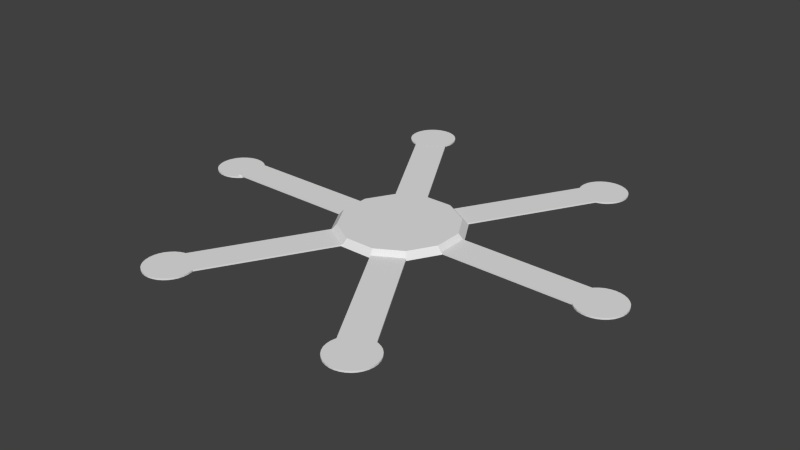 # Source: Lobby.blend  (saved by Blender 2.76.0; exported with 4.5.12 LTS)
import bpy
from mathutils import Matrix  # noqa: F401  (used for matrix-valued properties, if any)

bpy.ops.wm.read_factory_settings(use_empty=True)
scene = bpy.context.scene
scene.name = 'Scene'

# ---- collections
col_collection_1 = bpy.data.collections.new('Collection 1'); scene.collection.children.link(col_collection_1)

# ---- world
world_world = bpy.data.worlds.new('World'); scene.world = world_world
world_world.color = (0.05088, 0.05088, 0.05088)
world_world.use_sun_shadow = False
world_world.sun_shadow_jitter_overblur = 0.0
world_world.cycles.sampling_method = 'MANUAL'
world_world.cycles.sample_map_resolution = 256

# ---- meshes
me_circle_014 = bpy.data.meshes.new('Circle.014')
me_circle_014.from_pydata([(14.82, -2.384e-06, 0.0), (14.79, 0.2926, 0.0), (14.7, 0.574, 0.0), (14.57, 0.8334, 0.0), (14.38, 1.061, 0.0), (14.15, 1.247, 0.0), (13.89, 1.386, 0.0), (13.61, 1.471, 0.0), (13.32, 1.5, 0.0), (13.03, 1.471, 0.0), (12.74, 1.386, 0.0), (12.49, 1.247, 0.0), (12.26, 1.061, 0.0), (12.07, 0.8334, 0.0), (11.93, 0.574, 0.0), (11.85, 0.2926, 0.0), (11.82, -2.384e-06, 0.0), (11.85, -0.2926, 0.0), (11.93, -0.574, 0.0), (12.07, -0.8334, 0.0), (12.26, -1.061, 0.0), (12.49, -1.247, 0.0), (12.74, -1.386, 0.0), (13.03, -1.471, 0.0), (13.32, -1.5, 0.0), (13.61, -1.471, 0.0), (13.89, -1.386, 0.0), (14.15, -1.247, 0.0), (14.38, -1.061, 0.0), (14.57, -0.8334, 0.0), (14.7, -0.574, 0.0), (14.79, -0.2926, 0.0), (13.32, -1.907e-06, 0.0), (14.82, -2.384e-06, 0.1014), (14.79, 0.2926, 0.1014), (14.7, 0.574, 0.1014), (14.57, 0.8334, 0.1014), (14.38, 1.061, 0.1014), (14.15, 1.247, 0.1014), (13.89, 1.386, 0.1014), (13.61, 1.471, 0.1014), (13.32, 1.5, 0.1014), (13.03, 1.471, 0.1014), (12.74, 1.386, 0.1014), (12.49, 1.247, 0.1014), (12.26, 1.061, 0.1014), (12.07, 0.8334, 0.1014), (11.93, 0.574, 0.1014), (11.85, 0.2926, 0.1014), (11.82, -2.384e-06, 0.1014), (11.85, -0.2926, 0.1014), (11.93, -0.574, 0.1014), (12.07, -0.8334, 0.1014), (12.26, -1.061, 0.1014), (12.49, -1.247, 0.1014), (12.74, -1.386, 0.1014), (13.03, -1.471, 0.1014), (13.32, -1.5, 0.1014), (13.61, -1.471, 0.1014), (13.89, -1.386, 0.1014), (14.15, -1.247, 0.1014), (14.38, -1.061, 0.1014), (14.57, -0.8334, 0.1014), (14.7, -0.574, 0.1014), (14.79, -0.2926, 0.1014), (13.32, -1.907e-06, 0.1014)], [], [(20, 19, 32), (7, 6, 32), (21, 20, 32), (8, 7, 32), (22, 21, 32), (9, 8, 32), (23, 22, 32), (10, 9, 32), (24, 23, 32), (11, 10, 32), (25, 24, 32), (12, 11, 32), (26, 25, 32), (13, 12, 32), (27, 26, 32), (14, 13, 32), (1, 0, 32), (28, 27, 32), (15, 14, 32), (2, 1, 32), (29, 28, 32), (16, 15, 32), (3, 2, 32), (30, 29, 32), (17, 16, 32), (4, 3, 32), (31, 30, 32), (18, 17, 32), (5, 4, 32), (0, 31, 32), (19, 18, 32), (6, 5, 32), (53, 65, 52), (40, 65, 39), (54, 65, 53), (41, 65, 40), (55, 65, 54), (42, 65, 41), (56, 65, 55), (43, 65, 42), (57, 65, 56), (44, 65, 43), (58, 65, 57), (45, 65, 44), (59, 65, 58), (46, 65, 45), (60, 65, 59), (47, 65, 46), (34, 65, 33), (61, 65, 60), (48, 65, 47), (35, 65, 34), (62, 65, 61), (49, 65, 48), (36, 65, 35), (63, 65, 62), (50, 65, 49), (37, 65, 36), (64, 65, 63), (51, 65, 50), (38, 65, 37), (33, 65, 64), (52, 65, 51), (39, 65, 38), (23, 56, 55, 22), (10, 43, 42, 9), (24, 57, 56, 23), (11, 44, 43, 10), (25, 58, 57, 24), (12, 45, 44, 11), (26, 59, 58, 25), (13, 46, 45, 12), (27, 60, 59, 26), (14, 47, 46, 13), (1, 34, 33, 0), (28, 61, 60, 27), (15, 48, 47, 14), (2, 35, 34, 1), (29, 62, 61, 28), (16, 49, 48, 15), (3, 36, 35, 2), (30, 63, 62, 29), (17, 50, 49, 16), (4, 37, 36, 3), (31, 64, 63, 30), (18, 51, 50, 17), (5, 38, 37, 4), (0, 33, 64, 31), (19, 52, 51, 18), (6, 39, 38, 5), (20, 53, 52, 19), (7, 40, 39, 6), (21, 54, 53, 20), (8, 41, 40, 7), (22, 55, 54, 21), (9, 42, 41, 8)])
_uv = me_circle_014.uv_layers.new(name='UVMap')
_uv.uv.foreach_set('vector', [0.2335, 0.7245, 0.2399, 0.74, 0.3155, 0.6996, 0.3976, 0.7245, 0.4009, 0.708, 0.3155, 0.6996, 0.2302, 0.708, 0.2335, 0.7245, 0.3155, 0.6996, 0.3911, 0.74, 0.3976, 0.7245, 0.3155, 0.6996, 0.2302, 0.6912, 0.2302, 0.708, 0.3155, 0.6996, 0.3818, 0.754, 0.3911, 0.74, 0.3155, 0.6996, 0.2335, 0.6747, 0.2302, 0.6912, 0.3155, 0.6996, 0.3699, 0.7659, 0.3818, 0.754, 0.3155, 0.6996, 0.2399, 0.6592, 0.2335, 0.6747, 0.3155, 0.6996, 0.3559, 0.7752, 0.3699, 0.7659, 0.3155, 0.6996, 0.2492, 0.6452, 0.2399, 0.6592, 0.3155, 0.6996, 0.3404, 0.7817, 0.3559, 0.7752, 0.3155, 0.6996, 0.2611, 0.6333, 0.2492, 0.6452, 0.3155, 0.6996, 0.3239, 0.7849, 0.3404, 0.7817, 0.3155, 0.6996, 0.2751, 0.624, 0.2611, 0.6333, 0.3155, 0.6996, 0.3071, 0.7849, 0.3239, 0.7849, 0.3155, 0.6996, 0.3699, 0.6333, 0.3559, 0.624, 0.3155, 0.6996, 0.2906, 0.6175, 0.2751, 0.624, 0.3155, 0.6996, 0.2906, 0.7817, 0.3071, 0.7849, 0.3155, 0.6996, 0.3818, 0.6452, 0.3699, 0.6333, 0.3155, 0.6996, 0.3071, 0.6143, 0.2906, 0.6175, 0.3155, 0.6996, 0.2751, 0.7752, 0.2906, 0.7817, 0.3155, 0.6996, 0.3911, 0.6592, 0.3818, 0.6452, 0.3155, 0.6996, 0.3239, 0.6143, 0.3071, 0.6143, 0.3155, 0.6996, 0.2611, 0.7659, 0.2751, 0.7752, 0.3155, 0.6996, 0.3976, 0.6747, 0.3911, 0.6592, 0.3155, 0.6996, 0.3404, 0.6175, 0.3239, 0.6143, 0.3155, 0.6996, 0.2492, 0.754, 0.2611, 0.7659, 0.3155, 0.6996, 0.4009, 0.6912, 0.3976, 0.6747, 0.3155, 0.6996, 0.3559, 0.624, 0.3404, 0.6175, 0.3155, 0.6996, 0.2399, 0.74, 0.2492, 0.754, 0.3155, 0.6996, 0.4009, 0.708, 0.4009, 0.6912, 0.3155, 0.6996, 0.2335, 0.7245, 0.3155, 0.6996, 0.2399, 0.74, 0.3976, 0.7245, 0.3155, 0.6996, 0.4009, 0.708, 0.2302, 0.708, 0.3155, 0.6996, 0.2335, 0.7245, 0.3911, 0.74, 0.3155, 0.6996, 0.3976, 0.7245, 0.2302, 0.6912, 0.3155, 0.6996, 0.2302, 0.708, 0.3818, 0.754, 0.3155, 0.6996, 0.3911, 0.74, 0.2335, 0.6747, 0.3155, 0.6996, 0.2302, 0.6912, 0.3699, 0.7659, 0.3155, 0.6996, 0.3818, 0.754, 0.2399, 0.6592, 0.3155, 0.6996, 0.2335, 0.6747, 0.3559, 0.7752, 0.3155, 0.6996, 0.3699, 0.7659, 0.2492, 0.6452, 0.3155, 0.6996, 0.2399, 0.6592, 0.3404, 0.7817, 0.3155, 0.6996, 0.3559, 0.7752, 0.2611, 0.6333, 0.3155, 0.6996, 0.2492, 0.6452, 0.3239, 0.7849, 0.3155, 0.6996, 0.3404, 0.7817, 0.2751, 0.624, 0.3155, 0.6996, 0.2611, 0.6333, 0.3071, 0.7849, 0.3155, 0.6996, 0.3239, 0.7849, 0.3699, 0.6333, 0.3155, 0.6996, 0.3559, 0.624, 0.2906, 0.6175, 0.3155, 0.6996, 0.2751, 0.624, 0.2906, 0.7817, 0.3155, 0.6996, 0.3071, 0.7849, 0.3818, 0.6452, 0.3155, 0.6996, 0.3699, 0.6333, 0.3071, 0.6143, 0.3155, 0.6996, 0.2906, 0.6175, 0.2751, 0.7752, 0.3155, 0.6996, 0.2906, 0.7817, 0.3911, 0.6592, 0.3155, 0.6996, 0.3818, 0.6452, 0.3239, 0.6143, 0.3155, 0.6996, 0.3071, 0.6143, 0.2611, 0.7659, 0.3155, 0.6996, 0.2751, 0.7752, 0.3976, 0.6747, 0.3155, 0.6996, 0.3911, 0.6592, 0.3404, 0.6175, 0.3155, 0.6996, 0.3239, 0.6143, 0.2492, 0.754, 0.3155, 0.6996, 0.2611, 0.7659, 0.4009, 0.6912, 0.3155, 0.6996, 0.3976, 0.6747, 0.3559, 0.624, 0.3155, 0.6996, 0.3404, 0.6175, 0.2399, 0.74, 0.3155, 0.6996, 0.2492, 0.754, 0.4009, 0.708, 0.3155, 0.6996, 0.4009, 0.6912, 0.2335, 0.6747, 0.2335, 0.6747, 0.2302, 0.6912, 0.2302, 0.6912, 0.3699, 0.7659, 0.3699, 0.7659, 0.3818, 0.754, 0.3818, 0.754, 0.2399, 0.6592, 0.2399, 0.6592, 0.2335, 0.6747, 0.2335, 0.6747, 0.3559, 0.7752, 0.3559, 0.7752, 0.3699, 0.7659, 0.3699, 0.7659, 0.2492, 0.6452, 0.2492, 0.6452, 0.2399, 0.6592, 0.2399, 0.6592, 0.3404, 0.7817, 0.3404, 0.7817, 0.3559, 0.7752, 0.3559, 0.7752, 0.2611, 0.6333, 0.2611, 0.6333, 0.2492, 0.6452, 0.2492, 0.6452, 0.3239, 0.7849, 0.3239, 0.7849, 0.3404, 0.7817, 0.3404, 0.7817, 0.2751, 0.624, 0.2751, 0.624, 0.2611, 0.6333, 0.2611, 0.6333, 0.3071, 0.7849, 0.3071, 0.7849, 0.3239, 0.7849, 0.3239, 0.7849, 0.3699, 0.6333, 0.3699, 0.6333, 0.3559, 0.624, 0.3559, 0.624, 0.2906, 0.6175, 0.2906, 0.6175, 0.2751, 0.624, 0.2751, 0.624, 0.2906, 0.7817, 0.2906, 0.7817, 0.3071, 0.7849, 0.3071, 0.7849, 0.3818, 0.6452, 0.3818, 0.6452, 0.3699, 0.6333, 0.3699, 0.6333, 0.3071, 0.6143, 0.3071, 0.6143, 0.2906, 0.6175, 0.2906, 0.6175, 0.2751, 0.7752, 0.2751, 0.7752, 0.2906, 0.7817, 0.2906, 0.7817, 0.3911, 0.6592, 0.3911, 0.6592, 0.3818, 0.6452, 0.3818, 0.6452, 0.3239, 0.6143, 0.3239, 0.6143, 0.3071, 0.6143, 0.3071, 0.6143, 0.2611, 0.7659, 0.2611, 0.7659, 0.2751, 0.7752, 0.2751, 0.7752, 0.3976, 0.6747, 0.3976, 0.6747, 0.3911, 0.6592, 0.3911, 0.6592, 0.3404, 0.6175, 0.3404, 0.6175, 0.3239, 0.6143, 0.3239, 0.6143, 0.2492, 0.754, 0.2492, 0.754, 0.2611, 0.7659, 0.2611, 0.7659, 0.4009, 0.6912, 0.4009, 0.6912, 0.3976, 0.6747, 0.3976, 0.6747, 0.3559, 0.624, 0.3559, 0.624, 0.3404, 0.6175, 0.3404, 0.6175, 0.2399, 0.74, 0.2399, 0.74, 0.2492, 0.754, 0.2492, 0.754, 0.4009, 0.708, 0.4009, 0.708, 0.4009, 0.6912, 0.4009, 0.6912, 0.2335, 0.7245, 0.2335, 0.7245, 0.2399, 0.74, 0.2399, 0.74, 0.3976, 0.7245, 0.3976, 0.7245, 0.4009, 0.708, 0.4009, 0.708, 0.2302, 0.708, 0.2302, 0.708, 0.2335, 0.7245, 0.2335, 0.7245, 0.3911, 0.74, 0.3911, 0.74, 0.3976, 0.7245, 0.3976, 0.7245, 0.2302, 0.6912, 0.2302, 0.6912, 0.2302, 0.708, 0.2302, 0.708, 0.3818, 0.754, 0.3818, 0.754, 0.3911, 0.74, 0.3911, 0.74])
me_circle_014.use_remesh_preserve_volume = False
me_circle_014.use_remesh_preserve_attributes = False
me_circle_014.use_mirror_vertex_groups = False
me_circle_014.update()
me_circle_013 = bpy.data.meshes.new('Circle.013')
me_circle_013.from_pydata([(7.409, -12.83, 0.0), (7.648, -12.66, 0.0), (7.849, -12.45, 0.0), (8.005, -12.2, 0.0), (8.108, -11.92, 0.0), (8.156, -11.63, 0.0), (8.147, -11.34, 0.0), (8.08, -11.05, 0.0), (7.958, -10.78, 0.0), (7.787, -10.55, 0.0), (7.572, -10.34, 0.0), (7.323, -10.19, 0.0), (7.048, -10.09, 0.0), (6.757, -10.04, 0.0), (6.464, -10.05, 0.0), (6.177, -10.11, 0.0), (5.909, -10.24, 0.0), (5.67, -10.41, 0.0), (5.469, -10.62, 0.0), (5.314, -10.87, 0.0), (5.21, -11.15, 0.0), (5.163, -11.44, 0.0), (5.172, -11.73, 0.0), (5.239, -12.02, 0.0), (5.36, -12.28, 0.0), (5.532, -12.52, 0.0), (5.746, -12.72, 0.0), (5.996, -12.88, 0.0), (6.271, -12.98, 0.0), (6.561, -13.03, 0.0), (6.855, -13.02, 0.0), (7.141, -12.95, 0.0), (6.659, -11.53, 0.0), (7.409, -12.83, 0.1014), (7.648, -12.66, 0.1014), (7.849, -12.45, 0.1014), (8.005, -12.2, 0.1014), (8.108, -11.92, 0.1014), (8.156, -11.63, 0.1014), (8.147, -11.34, 0.1014), (8.08, -11.05, 0.1014), (7.958, -10.78, 0.1014), (7.787, -10.55, 0.1014), (7.572, -10.34, 0.1014), (7.323, -10.19, 0.1014), (7.048, -10.09, 0.1014), (6.757, -10.04, 0.1014), (6.464, -10.05, 0.1014), (6.177, -10.11, 0.1014), (5.909, -10.24, 0.1014), (5.67, -10.41, 0.1014), (5.469, -10.62, 0.1014), (5.314, -10.87, 0.1014), (5.21, -11.15, 0.1014), (5.163, -11.44, 0.1014), (5.172, -11.73, 0.1014), (5.239, -12.02, 0.1014), (5.36, -12.28, 0.1014), (5.532, -12.52, 0.1014), (5.746, -12.72, 0.1014), (5.996, -12.88, 0.1014), (6.271, -12.98, 0.1014), (6.561, -13.03, 0.1014), (6.855, -13.02, 0.1014), (7.141, -12.95, 0.1014), (6.659, -11.53, 0.1014)], [], [(20, 19, 32), (7, 6, 32), (21, 20, 32), (8, 7, 32), (22, 21, 32), (9, 8, 32), (23, 22, 32), (10, 9, 32), (24, 23, 32), (11, 10, 32), (25, 24, 32), (12, 11, 32), (26, 25, 32), (13, 12, 32), (27, 26, 32), (14, 13, 32), (1, 0, 32), (28, 27, 32), (15, 14, 32), (2, 1, 32), (29, 28, 32), (16, 15, 32), (3, 2, 32), (30, 29, 32), (17, 16, 32), (4, 3, 32), (31, 30, 32), (18, 17, 32), (5, 4, 32), (0, 31, 32), (19, 18, 32), (6, 5, 32), (53, 65, 52), (40, 65, 39), (54, 65, 53), (41, 65, 40), (55, 65, 54), (42, 65, 41), (56, 65, 55), (43, 65, 42), (57, 65, 56), (44, 65, 43), (58, 65, 57), (45, 65, 44), (59, 65, 58), (46, 65, 45), (60, 65, 59), (47, 65, 46), (34, 65, 33), (61, 65, 60), (48, 65, 47), (35, 65, 34), (62, 65, 61), (49, 65, 48), (36, 65, 35), (63, 65, 62), (50, 65, 49), (37, 65, 36), (64, 65, 63), (51, 65, 50), (38, 65, 37), (33, 65, 64), (52, 65, 51), (39, 65, 38), (23, 56, 55, 22), (10, 43, 42, 9), (24, 57, 56, 23), (11, 44, 43, 10), (25, 58, 57, 24), (12, 45, 44, 11), (26, 59, 58, 25), (13, 46, 45, 12), (27, 60, 59, 26), (14, 47, 46, 13), (1, 34, 33, 0), (28, 61, 60, 27), (15, 48, 47, 14), (2, 35, 34, 1), (29, 62, 61, 28), (16, 49, 48, 15), (3, 36, 35, 2), (30, 63, 62, 29), (17, 50, 49, 16), (4, 37, 36, 3), (31, 64, 63, 30), (18, 51, 50, 17), (5, 38, 37, 4), (0, 33, 64, 31), (19, 52, 51, 18), (6, 39, 38, 5), (20, 53, 52, 19), (7, 40, 39, 6), (21, 54, 53, 20), (8, 41, 40, 7), (22, 55, 54, 21), (9, 42, 41, 8)])
_uv = me_circle_013.uv_layers.new(name='UVMap')
_uv.uv.foreach_set('vector', [0.624, 0.7738, 0.6175, 0.7894, 0.6996, 0.8143, 0.74, 0.8899, 0.754, 0.8805, 0.6996, 0.8143, 0.6333, 0.7598, 0.624, 0.7738, 0.6996, 0.8143, 0.7245, 0.8963, 0.74, 0.8899, 0.6996, 0.8143, 0.6452, 0.748, 0.6333, 0.7598, 0.6996, 0.8143, 0.708, 0.8996, 0.7245, 0.8963, 0.6996, 0.8143, 0.6592, 0.7386, 0.6452, 0.748, 0.6996, 0.8143, 0.6912, 0.8996, 0.708, 0.8996, 0.6996, 0.8143, 0.6747, 0.7322, 0.6592, 0.7386, 0.6996, 0.8143, 0.6747, 0.8963, 0.6912, 0.8996, 0.6996, 0.8143, 0.6912, 0.7289, 0.6747, 0.7322, 0.6996, 0.8143, 0.6592, 0.8899, 0.6747, 0.8963, 0.6996, 0.8143, 0.708, 0.7289, 0.6912, 0.7289, 0.6996, 0.8143, 0.6452, 0.8805, 0.6592, 0.8899, 0.6996, 0.8143, 0.7245, 0.7322, 0.708, 0.7289, 0.6996, 0.8143, 0.6333, 0.8687, 0.6452, 0.8805, 0.6996, 0.8143, 0.7849, 0.8058, 0.7817, 0.7894, 0.6996, 0.8143, 0.74, 0.7386, 0.7245, 0.7322, 0.6996, 0.8143, 0.624, 0.8547, 0.6333, 0.8687, 0.6996, 0.8143, 0.7849, 0.8227, 0.7849, 0.8058, 0.6996, 0.8143, 0.754, 0.748, 0.74, 0.7386, 0.6996, 0.8143, 0.6175, 0.8391, 0.624, 0.8547, 0.6996, 0.8143, 0.7817, 0.8391, 0.7849, 0.8227, 0.6996, 0.8143, 0.7659, 0.7598, 0.754, 0.748, 0.6996, 0.8143, 0.6143, 0.8227, 0.6175, 0.8391, 0.6996, 0.8143, 0.7752, 0.8547, 0.7817, 0.8391, 0.6996, 0.8143, 0.7752, 0.7738, 0.7659, 0.7598, 0.6996, 0.8143, 0.6143, 0.8058, 0.6143, 0.8227, 0.6996, 0.8143, 0.7659, 0.8687, 0.7752, 0.8547, 0.6996, 0.8143, 0.7817, 0.7894, 0.7752, 0.7738, 0.6996, 0.8143, 0.6175, 0.7894, 0.6143, 0.8058, 0.6996, 0.8143, 0.754, 0.8805, 0.7659, 0.8687, 0.6996, 0.8143, 0.624, 0.7738, 0.6996, 0.8143, 0.6175, 0.7894, 0.74, 0.8899, 0.6996, 0.8143, 0.754, 0.8805, 0.6333, 0.7598, 0.6996, 0.8143, 0.624, 0.7738, 0.7245, 0.8963, 0.6996, 0.8143, 0.74, 0.8899, 0.6452, 0.748, 0.6996, 0.8143, 0.6333, 0.7598, 0.708, 0.8996, 0.6996, 0.8143, 0.7245, 0.8963, 0.6592, 0.7386, 0.6996, 0.8143, 0.6452, 0.748, 0.6912, 0.8996, 0.6996, 0.8143, 0.708, 0.8996, 0.6747, 0.7322, 0.6996, 0.8143, 0.6592, 0.7386, 0.6747, 0.8963, 0.6996, 0.8143, 0.6912, 0.8996, 0.6912, 0.7289, 0.6996, 0.8143, 0.6747, 0.7322, 0.6592, 0.8899, 0.6996, 0.8143, 0.6747, 0.8963, 0.708, 0.7289, 0.6996, 0.8143, 0.6912, 0.7289, 0.6452, 0.8805, 0.6996, 0.8143, 0.6592, 0.8899, 0.7245, 0.7322, 0.6996, 0.8143, 0.708, 0.7289, 0.6333, 0.8687, 0.6996, 0.8143, 0.6452, 0.8805, 0.7849, 0.8058, 0.6996, 0.8143, 0.7817, 0.7894, 0.74, 0.7386, 0.6996, 0.8143, 0.7245, 0.7322, 0.624, 0.8547, 0.6996, 0.8143, 0.6333, 0.8687, 0.7849, 0.8227, 0.6996, 0.8143, 0.7849, 0.8058, 0.754, 0.748, 0.6996, 0.8143, 0.74, 0.7386, 0.6175, 0.8391, 0.6996, 0.8143, 0.624, 0.8547, 0.7817, 0.8391, 0.6996, 0.8143, 0.7849, 0.8227, 0.7659, 0.7598, 0.6996, 0.8143, 0.754, 0.748, 0.6143, 0.8227, 0.6996, 0.8143, 0.6175, 0.8391, 0.7752, 0.8547, 0.6996, 0.8143, 0.7817, 0.8391, 0.7752, 0.7738, 0.6996, 0.8143, 0.7659, 0.7598, 0.6143, 0.8058, 0.6996, 0.8143, 0.6143, 0.8227, 0.7659, 0.8687, 0.6996, 0.8143, 0.7752, 0.8547, 0.7817, 0.7894, 0.6996, 0.8143, 0.7752, 0.7738, 0.6175, 0.7894, 0.6996, 0.8143, 0.6143, 0.8058, 0.754, 0.8805, 0.6996, 0.8143, 0.7659, 0.8687, 0.6592, 0.7386, 0.6592, 0.7386, 0.6452, 0.748, 0.6452, 0.748, 0.6912, 0.8996, 0.6912, 0.8996, 0.708, 0.8996, 0.708, 0.8996, 0.6747, 0.7322, 0.6747, 0.7322, 0.6592, 0.7386, 0.6592, 0.7386, 0.6747, 0.8963, 0.6747, 0.8963, 0.6912, 0.8996, 0.6912, 0.8996, 0.6912, 0.7289, 0.6912, 0.7289, 0.6747, 0.7322, 0.6747, 0.7322, 0.6592, 0.8899, 0.6592, 0.8899, 0.6747, 0.8963, 0.6747, 0.8963, 0.708, 0.7289, 0.708, 0.7289, 0.6912, 0.7289, 0.6912, 0.7289, 0.6452, 0.8805, 0.6452, 0.8805, 0.6592, 0.8899, 0.6592, 0.8899, 0.7245, 0.7322, 0.7245, 0.7322, 0.708, 0.7289, 0.708, 0.7289, 0.6333, 0.8687, 0.6333, 0.8687, 0.6452, 0.8805, 0.6452, 0.8805, 0.7849, 0.8058, 0.7849, 0.8058, 0.7817, 0.7894, 0.7817, 0.7894, 0.74, 0.7386, 0.74, 0.7386, 0.7245, 0.7322, 0.7245, 0.7322, 0.624, 0.8547, 0.624, 0.8547, 0.6333, 0.8687, 0.6333, 0.8687, 0.7849, 0.8227, 0.7849, 0.8227, 0.7849, 0.8058, 0.7849, 0.8058, 0.754, 0.748, 0.754, 0.748, 0.74, 0.7386, 0.74, 0.7386, 0.6175, 0.8391, 0.6175, 0.8391, 0.624, 0.8547, 0.624, 0.8547, 0.7817, 0.8391, 0.7817, 0.8391, 0.7849, 0.8227, 0.7849, 0.8227, 0.7659, 0.7598, 0.7659, 0.7598, 0.754, 0.748, 0.754, 0.748, 0.6143, 0.8227, 0.6143, 0.8227, 0.6175, 0.8391, 0.6175, 0.8391, 0.7752, 0.8547, 0.7752, 0.8547, 0.7817, 0.8391, 0.7817, 0.8391, 0.7752, 0.7738, 0.7752, 0.7738, 0.7659, 0.7598, 0.7659, 0.7598, 0.6143, 0.8058, 0.6143, 0.8058, 0.6143, 0.8227, 0.6143, 0.8227, 0.7659, 0.8687, 0.7659, 0.8687, 0.7752, 0.8547, 0.7752, 0.8547, 0.7817, 0.7894, 0.7817, 0.7894, 0.7752, 0.7738, 0.7752, 0.7738, 0.6175, 0.7894, 0.6175, 0.7894, 0.6143, 0.8058, 0.6143, 0.8058, 0.754, 0.8805, 0.754, 0.8805, 0.7659, 0.8687, 0.7659, 0.8687, 0.624, 0.7738, 0.624, 0.7738, 0.6175, 0.7894, 0.6175, 0.7894, 0.74, 0.8899, 0.74, 0.8899, 0.754, 0.8805, 0.754, 0.8805, 0.6333, 0.7598, 0.6333, 0.7598, 0.624, 0.7738, 0.624, 0.7738, 0.7245, 0.8963, 0.7245, 0.8963, 0.74, 0.8899, 0.74, 0.8899, 0.6452, 0.748, 0.6452, 0.748, 0.6333, 0.7598, 0.6333, 0.7598, 0.708, 0.8996, 0.708, 0.8996, 0.7245, 0.8963, 0.7245, 0.8963])
me_circle_013.use_remesh_preserve_volume = False
me_circle_013.use_remesh_preserve_attributes = False
me_circle_013.use_mirror_vertex_groups = False
me_circle_013.update()
me_circle_012 = bpy.data.meshes.new('Circle.012')
me_circle_012.from_pydata([(-7.409, -12.83, 0.0), (-7.142, -12.95, 0.0), (-6.855, -13.02, 0.0), (-6.561, -13.03, 0.0), (-6.271, -12.98, 0.0), (-5.996, -12.88, 0.0), (-5.746, -12.72, 0.0), (-5.532, -12.52, 0.0), (-5.36, -12.28, 0.0), (-5.239, -12.02, 0.0), (-5.172, -11.73, 0.0), (-5.163, -11.44, 0.0), (-5.21, -11.15, 0.0), (-5.314, -10.87, 0.0), (-5.469, -10.62, 0.0), (-5.67, -10.41, 0.0), (-5.909, -10.24, 0.0), (-6.177, -10.11, 0.0), (-6.464, -10.05, 0.0), (-6.757, -10.04, 0.0), (-7.048, -10.09, 0.0), (-7.323, -10.19, 0.0), (-7.572, -10.34, 0.0), (-7.787, -10.55, 0.0), (-7.958, -10.78, 0.0), (-8.08, -11.05, 0.0), (-8.147, -11.34, 0.0), (-8.156, -11.63, 0.0), (-8.108, -11.92, 0.0), (-8.005, -12.2, 0.0), (-7.849, -12.45, 0.0), (-7.648, -12.66, 0.0), (-6.659, -11.53, 0.0), (-7.409, -12.83, 0.1014), (-7.142, -12.95, 0.1014), (-6.855, -13.02, 0.1014), (-6.561, -13.03, 0.1014), (-6.271, -12.98, 0.1014), (-5.996, -12.88, 0.1014), (-5.746, -12.72, 0.1014), (-5.532, -12.52, 0.1014), (-5.36, -12.28, 0.1014), (-5.239, -12.02, 0.1014), (-5.172, -11.73, 0.1014), (-5.163, -11.44, 0.1014), (-5.21, -11.15, 0.1014), (-5.314, -10.87, 0.1014), (-5.469, -10.62, 0.1014), (-5.67, -10.41, 0.1014), (-5.909, -10.24, 0.1014), (-6.177, -10.11, 0.1014), (-6.464, -10.05, 0.1014), (-6.757, -10.04, 0.1014), (-7.048, -10.09, 0.1014), (-7.323, -10.19, 0.1014), (-7.572, -10.34, 0.1014), (-7.787, -10.55, 0.1014), (-7.958, -10.78, 0.1014), (-8.08, -11.05, 0.1014), (-8.147, -11.34, 0.1014), (-8.156, -11.63, 0.1014), (-8.108, -11.92, 0.1014), (-8.005, -12.2, 0.1014), (-7.849, -12.45, 0.1014), (-7.648, -12.66, 0.1014), (-6.659, -11.53, 0.1014)], [], [(20, 19, 32), (7, 6, 32), (21, 20, 32), (8, 7, 32), (22, 21, 32), (9, 8, 32), (23, 22, 32), (10, 9, 32), (24, 23, 32), (11, 10, 32), (25, 24, 32), (12, 11, 32), (26, 25, 32), (13, 12, 32), (27, 26, 32), (14, 13, 32), (1, 0, 32), (28, 27, 32), (15, 14, 32), (2, 1, 32), (29, 28, 32), (16, 15, 32), (3, 2, 32), (30, 29, 32), (17, 16, 32), (4, 3, 32), (31, 30, 32), (18, 17, 32), (5, 4, 32), (0, 31, 32), (19, 18, 32), (6, 5, 32), (53, 65, 52), (40, 65, 39), (54, 65, 53), (41, 65, 40), (55, 65, 54), (42, 65, 41), (56, 65, 55), (43, 65, 42), (57, 65, 56), (44, 65, 43), (58, 65, 57), (45, 65, 44), (59, 65, 58), (46, 65, 45), (60, 65, 59), (47, 65, 46), (34, 65, 33), (61, 65, 60), (48, 65, 47), (35, 65, 34), (62, 65, 61), (49, 65, 48), (36, 65, 35), (63, 65, 62), (50, 65, 49), (37, 65, 36), (64, 65, 63), (51, 65, 50), (38, 65, 37), (33, 65, 64), (52, 65, 51), (39, 65, 38), (23, 56, 55, 22), (10, 43, 42, 9), (24, 57, 56, 23), (11, 44, 43, 10), (25, 58, 57, 24), (12, 45, 44, 11), (26, 59, 58, 25), (13, 46, 45, 12), (27, 60, 59, 26), (14, 47, 46, 13), (1, 34, 33, 0), (28, 61, 60, 27), (15, 48, 47, 14), (2, 35, 34, 1), (29, 62, 61, 28), (16, 49, 48, 15), (3, 36, 35, 2), (30, 63, 62, 29), (17, 50, 49, 16), (4, 37, 36, 3), (31, 64, 63, 30), (18, 51, 50, 17), (5, 38, 37, 4), (0, 33, 64, 31), (19, 52, 51, 18), (6, 39, 38, 5), (20, 53, 52, 19), (7, 40, 39, 6), (21, 54, 53, 20), (8, 41, 40, 7), (22, 55, 54, 21), (9, 42, 41, 8)])
_uv = me_circle_012.uv_layers.new(name='UVMap')
_uv.uv.foreach_set('vector', [0.5827, 0.8805, 0.5946, 0.8687, 0.5283, 0.8143, 0.5199, 0.7289, 0.5034, 0.7322, 0.5283, 0.8143, 0.5687, 0.8899, 0.5827, 0.8805, 0.5283, 0.8143, 0.5367, 0.7289, 0.5199, 0.7289, 0.5283, 0.8143, 0.5532, 0.8963, 0.5687, 0.8899, 0.5283, 0.8143, 0.5532, 0.7322, 0.5367, 0.7289, 0.5283, 0.8143, 0.5367, 0.8996, 0.5532, 0.8963, 0.5283, 0.8143, 0.5687, 0.7386, 0.5532, 0.7322, 0.5283, 0.8143, 0.5199, 0.8996, 0.5367, 0.8996, 0.5283, 0.8143, 0.5827, 0.748, 0.5687, 0.7386, 0.5283, 0.8143, 0.5034, 0.8963, 0.5199, 0.8996, 0.5283, 0.8143, 0.5946, 0.7598, 0.5827, 0.748, 0.5283, 0.8143, 0.4879, 0.8899, 0.5034, 0.8963, 0.5283, 0.8143, 0.6039, 0.7738, 0.5946, 0.7598, 0.5283, 0.8143, 0.4739, 0.8805, 0.4879, 0.8899, 0.5283, 0.8143, 0.6104, 0.7894, 0.6039, 0.7738, 0.5283, 0.8143, 0.4463, 0.7894, 0.443, 0.8058, 0.5283, 0.8143, 0.462, 0.8687, 0.4739, 0.8805, 0.5283, 0.8143, 0.6137, 0.8058, 0.6104, 0.7894, 0.5283, 0.8143, 0.4527, 0.7738, 0.4463, 0.7894, 0.5283, 0.8143, 0.4527, 0.8547, 0.462, 0.8687, 0.5283, 0.8143, 0.6137, 0.8227, 0.6137, 0.8058, 0.5283, 0.8143, 0.462, 0.7598, 0.4527, 0.7738, 0.5283, 0.8143, 0.4463, 0.8391, 0.4527, 0.8547, 0.5283, 0.8143, 0.6104, 0.8391, 0.6137, 0.8227, 0.5283, 0.8143, 0.4739, 0.748, 0.462, 0.7598, 0.5283, 0.8143, 0.443, 0.8227, 0.4463, 0.8391, 0.5283, 0.8143, 0.6039, 0.8547, 0.6104, 0.8391, 0.5283, 0.8143, 0.4879, 0.7386, 0.4739, 0.748, 0.5283, 0.8143, 0.443, 0.8058, 0.443, 0.8227, 0.5283, 0.8143, 0.5946, 0.8687, 0.6039, 0.8547, 0.5283, 0.8143, 0.5034, 0.7322, 0.4879, 0.7386, 0.5283, 0.8143, 0.5827, 0.8805, 0.5283, 0.8143, 0.5946, 0.8687, 0.5199, 0.7289, 0.5283, 0.8143, 0.5034, 0.7322, 0.5687, 0.8899, 0.5283, 0.8143, 0.5827, 0.8805, 0.5367, 0.7289, 0.5283, 0.8143, 0.5199, 0.7289, 0.5532, 0.8963, 0.5283, 0.8143, 0.5687, 0.8899, 0.5532, 0.7322, 0.5283, 0.8143, 0.5367, 0.7289, 0.5367, 0.8996, 0.5283, 0.8143, 0.5532, 0.8963, 0.5687, 0.7386, 0.5283, 0.8143, 0.5532, 0.7322, 0.5199, 0.8996, 0.5283, 0.8143, 0.5367, 0.8996, 0.5827, 0.748, 0.5283, 0.8143, 0.5687, 0.7386, 0.5034, 0.8963, 0.5283, 0.8143, 0.5199, 0.8996, 0.5946, 0.7598, 0.5283, 0.8143, 0.5827, 0.748, 0.4879, 0.8899, 0.5283, 0.8143, 0.5034, 0.8963, 0.6039, 0.7738, 0.5283, 0.8143, 0.5946, 0.7598, 0.4739, 0.8805, 0.5283, 0.8143, 0.4879, 0.8899, 0.6104, 0.7894, 0.5283, 0.8143, 0.6039, 0.7738, 0.4463, 0.7894, 0.5283, 0.8143, 0.443, 0.8058, 0.462, 0.8687, 0.5283, 0.8143, 0.4739, 0.8805, 0.6137, 0.8058, 0.5283, 0.8143, 0.6104, 0.7894, 0.4527, 0.7738, 0.5283, 0.8143, 0.4463, 0.7894, 0.4527, 0.8547, 0.5283, 0.8143, 0.462, 0.8687, 0.6137, 0.8227, 0.5283, 0.8143, 0.6137, 0.8058, 0.462, 0.7598, 0.5283, 0.8143, 0.4527, 0.7738, 0.4463, 0.8391, 0.5283, 0.8143, 0.4527, 0.8547, 0.6104, 0.8391, 0.5283, 0.8143, 0.6137, 0.8227, 0.4739, 0.748, 0.5283, 0.8143, 0.462, 0.7598, 0.443, 0.8227, 0.5283, 0.8143, 0.4463, 0.8391, 0.6039, 0.8547, 0.5283, 0.8143, 0.6104, 0.8391, 0.4879, 0.7386, 0.5283, 0.8143, 0.4739, 0.748, 0.443, 0.8058, 0.5283, 0.8143, 0.443, 0.8227, 0.5946, 0.8687, 0.5283, 0.8143, 0.6039, 0.8547, 0.5034, 0.7322, 0.5283, 0.8143, 0.4879, 0.7386, 0.5367, 0.8996, 0.5367, 0.8996, 0.5532, 0.8963, 0.5532, 0.8963, 0.5687, 0.7386, 0.5687, 0.7386, 0.5532, 0.7322, 0.5532, 0.7322, 0.5199, 0.8996, 0.5199, 0.8996, 0.5367, 0.8996, 0.5367, 0.8996, 0.5827, 0.748, 0.5827, 0.748, 0.5687, 0.7386, 0.5687, 0.7386, 0.5034, 0.8963, 0.5034, 0.8963, 0.5199, 0.8996, 0.5199, 0.8996, 0.5946, 0.7598, 0.5946, 0.7598, 0.5827, 0.748, 0.5827, 0.748, 0.4879, 0.8899, 0.4879, 0.8899, 0.5034, 0.8963, 0.5034, 0.8963, 0.6039, 0.7738, 0.6039, 0.7738, 0.5946, 0.7598, 0.5946, 0.7598, 0.4739, 0.8805, 0.4739, 0.8805, 0.4879, 0.8899, 0.4879, 0.8899, 0.6104, 0.7894, 0.6104, 0.7894, 0.6039, 0.7738, 0.6039, 0.7738, 0.4463, 0.7894, 0.4463, 0.7894, 0.443, 0.8058, 0.443, 0.8058, 0.462, 0.8687, 0.462, 0.8687, 0.4739, 0.8805, 0.4739, 0.8805, 0.6137, 0.8058, 0.6137, 0.8058, 0.6104, 0.7894, 0.6104, 0.7894, 0.4527, 0.7738, 0.4527, 0.7738, 0.4463, 0.7894, 0.4463, 0.7894, 0.4527, 0.8547, 0.4527, 0.8547, 0.462, 0.8687, 0.462, 0.8687, 0.6137, 0.8227, 0.6137, 0.8227, 0.6137, 0.8058, 0.6137, 0.8058, 0.462, 0.7598, 0.462, 0.7598, 0.4527, 0.7738, 0.4527, 0.7738, 0.4463, 0.8391, 0.4463, 0.8391, 0.4527, 0.8547, 0.4527, 0.8547, 0.6104, 0.8391, 0.6104, 0.8391, 0.6137, 0.8227, 0.6137, 0.8227, 0.4739, 0.748, 0.4739, 0.748, 0.462, 0.7598, 0.462, 0.7598, 0.443, 0.8227, 0.443, 0.8227, 0.4463, 0.8391, 0.4463, 0.8391, 0.6039, 0.8547, 0.6039, 0.8547, 0.6104, 0.8391, 0.6104, 0.8391, 0.4879, 0.7386, 0.4879, 0.7386, 0.4739, 0.748, 0.4739, 0.748, 0.443, 0.8058, 0.443, 0.8058, 0.443, 0.8227, 0.443, 0.8227, 0.5946, 0.8687, 0.5946, 0.8687, 0.6039, 0.8547, 0.6039, 0.8547, 0.5034, 0.7322, 0.5034, 0.7322, 0.4879, 0.7386, 0.4879, 0.7386, 0.5827, 0.8805, 0.5827, 0.8805, 0.5946, 0.8687, 0.5946, 0.8687, 0.5199, 0.7289, 0.5199, 0.7289, 0.5034, 0.7322, 0.5034, 0.7322, 0.5687, 0.8899, 0.5687, 0.8899, 0.5827, 0.8805, 0.5827, 0.8805, 0.5367, 0.7289, 0.5367, 0.7289, 0.5199, 0.7289, 0.5199, 0.7289, 0.5532, 0.8963, 0.5532, 0.8963, 0.5687, 0.8899, 0.5687, 0.8899, 0.5532, 0.7322, 0.5532, 0.7322, 0.5367, 0.7289, 0.5367, 0.7289])
me_circle_012.use_remesh_preserve_volume = False
me_circle_012.use_remesh_preserve_attributes = False
me_circle_012.use_mirror_vertex_groups = False
me_circle_012.update()
me_circle_011 = bpy.data.meshes.new('Circle.011')
me_circle_011.from_pydata([(-14.82, 6.199e-06, -0.09036), (-14.79, -0.2926, -0.09036), (-14.7, -0.574, -0.09036), (-14.57, -0.8333, -0.09036), (-14.38, -1.061, -0.09036), (-14.15, -1.247, -0.09036), (-13.89, -1.386, -0.09036), (-13.61, -1.471, -0.09036), (-13.32, -1.5, -0.09036), (-13.03, -1.471, -0.09036), (-12.74, -1.386, -0.09036), (-12.49, -1.247, -0.09036), (-12.26, -1.061, -0.09036), (-12.07, -0.8334, -0.09036), (-11.93, -0.574, -0.09036), (-11.85, -0.2926, -0.09036), (-11.82, 3.815e-06, -0.09036), (-11.85, 0.2926, -0.09036), (-11.93, 0.574, -0.09036), (-12.07, 0.8334, -0.09036), (-12.26, 1.061, -0.09036), (-12.49, 1.247, -0.09036), (-12.74, 1.386, -0.09036), (-13.03, 1.471, -0.09036), (-13.32, 1.5, -0.09036), (-13.61, 1.471, -0.09036), (-13.89, 1.386, -0.09036), (-14.15, 1.247, -0.09036), (-14.38, 1.061, -0.09036), (-14.57, 0.8334, -0.09036), (-14.7, 0.574, -0.09036), (-14.79, 0.2926, -0.09036), (-13.32, 4.768e-06, -0.09036), (-14.82, 6.199e-06, 0.01107), (-14.79, -0.2926, 0.01107), (-14.7, -0.574, 0.01107), (-14.57, -0.8333, 0.01107), (-14.38, -1.061, 0.01107), (-14.15, -1.247, 0.01107), (-13.89, -1.386, 0.01107), (-13.61, -1.471, 0.01107), (-13.32, -1.5, 0.01107), (-13.03, -1.471, 0.01107), (-12.74, -1.386, 0.01107), (-12.49, -1.247, 0.01107), (-12.26, -1.061, 0.01107), (-12.07, -0.8334, 0.01107), (-11.93, -0.574, 0.01107), (-11.85, -0.2926, 0.01107), (-11.82, 3.815e-06, 0.01107), (-11.85, 0.2926, 0.01107), (-11.93, 0.574, 0.01107), (-12.07, 0.8334, 0.01107), (-12.26, 1.061, 0.01107), (-12.49, 1.247, 0.01107), (-12.74, 1.386, 0.01107), (-13.03, 1.471, 0.01107), (-13.32, 1.5, 0.01107), (-13.61, 1.471, 0.01107), (-13.89, 1.386, 0.01107), (-14.15, 1.247, 0.01107), (-14.38, 1.061, 0.01107), (-14.57, 0.8334, 0.01107), (-14.7, 0.574, 0.01107), (-14.79, 0.2926, 0.01107), (-13.32, 4.768e-06, 0.01107)], [], [(20, 19, 32), (7, 6, 32), (21, 20, 32), (8, 7, 32), (22, 21, 32), (9, 8, 32), (23, 22, 32), (10, 9, 32), (24, 23, 32), (11, 10, 32), (25, 24, 32), (12, 11, 32), (26, 25, 32), (13, 12, 32), (27, 26, 32), (14, 13, 32), (1, 0, 32), (28, 27, 32), (15, 14, 32), (2, 1, 32), (29, 28, 32), (16, 15, 32), (3, 2, 32), (30, 29, 32), (17, 16, 32), (4, 3, 32), (31, 30, 32), (18, 17, 32), (5, 4, 32), (0, 31, 32), (19, 18, 32), (6, 5, 32), (53, 65, 52), (40, 65, 39), (54, 65, 53), (41, 65, 40), (55, 65, 54), (42, 65, 41), (56, 65, 55), (43, 65, 42), (57, 65, 56), (44, 65, 43), (58, 65, 57), (45, 65, 44), (59, 65, 58), (46, 65, 45), (60, 65, 59), (47, 65, 46), (34, 65, 33), (61, 65, 60), (48, 65, 47), (35, 65, 34), (62, 65, 61), (49, 65, 48), (36, 65, 35), (63, 65, 62), (50, 65, 49), (37, 65, 36), (64, 65, 63), (51, 65, 50), (38, 65, 37), (33, 65, 64), (52, 65, 51), (39, 65, 38), (23, 56, 55, 22), (10, 43, 42, 9), (24, 57, 56, 23), (11, 44, 43, 10), (25, 58, 57, 24), (12, 45, 44, 11), (26, 59, 58, 25), (13, 46, 45, 12), (27, 60, 59, 26), (14, 47, 46, 13), (1, 34, 33, 0), (28, 61, 60, 27), (15, 48, 47, 14), (2, 35, 34, 1), (29, 62, 61, 28), (16, 49, 48, 15), (3, 36, 35, 2), (30, 63, 62, 29), (17, 50, 49, 16), (4, 37, 36, 3), (31, 64, 63, 30), (18, 51, 50, 17), (5, 38, 37, 4), (0, 33, 64, 31), (19, 52, 51, 18), (6, 39, 38, 5), (20, 53, 52, 19), (7, 40, 39, 6), (21, 54, 53, 20), (8, 41, 40, 7), (22, 55, 54, 21), (9, 42, 41, 8)])
_uv = me_circle_011.uv_layers.new(name='UVMap')
_uv.uv.foreach_set('vector', [0.6137, 0.6346, 0.6104, 0.6181, 0.5283, 0.643, 0.4527, 0.6025, 0.4463, 0.6181, 0.5283, 0.643, 0.6137, 0.6514, 0.6137, 0.6346, 0.5283, 0.643, 0.462, 0.5886, 0.4527, 0.6025, 0.5283, 0.643, 0.6104, 0.6679, 0.6137, 0.6514, 0.5283, 0.643, 0.4739, 0.5767, 0.462, 0.5886, 0.5283, 0.643, 0.6039, 0.6834, 0.6104, 0.6679, 0.5283, 0.643, 0.4879, 0.5673, 0.4739, 0.5767, 0.5283, 0.643, 0.5946, 0.6974, 0.6039, 0.6834, 0.5283, 0.643, 0.5034, 0.5609, 0.4879, 0.5673, 0.5283, 0.643, 0.5827, 0.7093, 0.5946, 0.6974, 0.5283, 0.643, 0.5199, 0.5576, 0.5034, 0.5609, 0.5283, 0.643, 0.5687, 0.7186, 0.5827, 0.7093, 0.5283, 0.643, 0.5367, 0.5576, 0.5199, 0.5576, 0.5283, 0.643, 0.5532, 0.725, 0.5687, 0.7186, 0.5283, 0.643, 0.5532, 0.5609, 0.5367, 0.5576, 0.5283, 0.643, 0.462, 0.6974, 0.4739, 0.7093, 0.5283, 0.643, 0.5367, 0.7283, 0.5532, 0.725, 0.5283, 0.643, 0.5687, 0.5673, 0.5532, 0.5609, 0.5283, 0.643, 0.4527, 0.6834, 0.462, 0.6974, 0.5283, 0.643, 0.5199, 0.7283, 0.5367, 0.7283, 0.5283, 0.643, 0.5827, 0.5767, 0.5687, 0.5673, 0.5283, 0.643, 0.4463, 0.6679, 0.4527, 0.6834, 0.5283, 0.643, 0.5034, 0.725, 0.5199, 0.7283, 0.5283, 0.643, 0.5946, 0.5886, 0.5827, 0.5767, 0.5283, 0.643, 0.443, 0.6514, 0.4463, 0.6679, 0.5283, 0.643, 0.4879, 0.7186, 0.5034, 0.725, 0.5283, 0.643, 0.6039, 0.6025, 0.5946, 0.5886, 0.5283, 0.643, 0.443, 0.6346, 0.443, 0.6514, 0.5283, 0.643, 0.4739, 0.7093, 0.4879, 0.7186, 0.5283, 0.643, 0.6104, 0.6181, 0.6039, 0.6025, 0.5283, 0.643, 0.4463, 0.6181, 0.443, 0.6346, 0.5283, 0.643, 0.6137, 0.6346, 0.5283, 0.643, 0.6104, 0.6181, 0.4527, 0.6025, 0.5283, 0.643, 0.4463, 0.6181, 0.6137, 0.6514, 0.5283, 0.643, 0.6137, 0.6346, 0.462, 0.5886, 0.5283, 0.643, 0.4527, 0.6025, 0.6104, 0.6679, 0.5283, 0.643, 0.6137, 0.6514, 0.4739, 0.5767, 0.5283, 0.643, 0.462, 0.5886, 0.6039, 0.6834, 0.5283, 0.643, 0.6104, 0.6679, 0.4879, 0.5673, 0.5283, 0.643, 0.4739, 0.5767, 0.5946, 0.6974, 0.5283, 0.643, 0.6039, 0.6834, 0.5034, 0.5609, 0.5283, 0.643, 0.4879, 0.5673, 0.5827, 0.7093, 0.5283, 0.643, 0.5946, 0.6974, 0.5199, 0.5576, 0.5283, 0.643, 0.5034, 0.5609, 0.5687, 0.7186, 0.5283, 0.643, 0.5827, 0.7093, 0.5367, 0.5576, 0.5283, 0.643, 0.5199, 0.5576, 0.5532, 0.725, 0.5283, 0.643, 0.5687, 0.7186, 0.5532, 0.5609, 0.5283, 0.643, 0.5367, 0.5576, 0.462, 0.6974, 0.5283, 0.643, 0.4739, 0.7093, 0.5367, 0.7283, 0.5283, 0.643, 0.5532, 0.725, 0.5687, 0.5673, 0.5283, 0.643, 0.5532, 0.5609, 0.4527, 0.6834, 0.5283, 0.643, 0.462, 0.6974, 0.5199, 0.7283, 0.5283, 0.643, 0.5367, 0.7283, 0.5827, 0.5767, 0.5283, 0.643, 0.5687, 0.5673, 0.4463, 0.6679, 0.5283, 0.643, 0.4527, 0.6834, 0.5034, 0.725, 0.5283, 0.643, 0.5199, 0.7283, 0.5946, 0.5886, 0.5283, 0.643, 0.5827, 0.5767, 0.443, 0.6514, 0.5283, 0.643, 0.4463, 0.6679, 0.4879, 0.7186, 0.5283, 0.643, 0.5034, 0.725, 0.6039, 0.6025, 0.5283, 0.643, 0.5946, 0.5886, 0.443, 0.6346, 0.5283, 0.643, 0.443, 0.6514, 0.4739, 0.7093, 0.5283, 0.643, 0.4879, 0.7186, 0.6104, 0.6181, 0.5283, 0.643, 0.6039, 0.6025, 0.4463, 0.6181, 0.5283, 0.643, 0.443, 0.6346, 0.6039, 0.6834, 0.6039, 0.6834, 0.6104, 0.6679, 0.6104, 0.6679, 0.4879, 0.5673, 0.4879, 0.5673, 0.4739, 0.5767, 0.4739, 0.5767, 0.5946, 0.6974, 0.5946, 0.6974, 0.6039, 0.6834, 0.6039, 0.6834, 0.5034, 0.5609, 0.5034, 0.5609, 0.4879, 0.5673, 0.4879, 0.5673, 0.5827, 0.7093, 0.5827, 0.7093, 0.5946, 0.6974, 0.5946, 0.6974, 0.5199, 0.5576, 0.5199, 0.5576, 0.5034, 0.5609, 0.5034, 0.5609, 0.5687, 0.7186, 0.5687, 0.7186, 0.5827, 0.7093, 0.5827, 0.7093, 0.5367, 0.5576, 0.5367, 0.5576, 0.5199, 0.5576, 0.5199, 0.5576, 0.5532, 0.725, 0.5532, 0.725, 0.5687, 0.7186, 0.5687, 0.7186, 0.5532, 0.5609, 0.5532, 0.5609, 0.5367, 0.5576, 0.5367, 0.5576, 0.462, 0.6974, 0.462, 0.6974, 0.4739, 0.7093, 0.4739, 0.7093, 0.5367, 0.7283, 0.5367, 0.7283, 0.5532, 0.725, 0.5532, 0.725, 0.5687, 0.5673, 0.5687, 0.5673, 0.5532, 0.5609, 0.5532, 0.5609, 0.4527, 0.6834, 0.4527, 0.6834, 0.462, 0.6974, 0.462, 0.6974, 0.5199, 0.7283, 0.5199, 0.7283, 0.5367, 0.7283, 0.5367, 0.7283, 0.5827, 0.5767, 0.5827, 0.5767, 0.5687, 0.5673, 0.5687, 0.5673, 0.4463, 0.6679, 0.4463, 0.6679, 0.4527, 0.6834, 0.4527, 0.6834, 0.5034, 0.725, 0.5034, 0.725, 0.5199, 0.7283, 0.5199, 0.7283, 0.5946, 0.5886, 0.5946, 0.5886, 0.5827, 0.5767, 0.5827, 0.5767, 0.443, 0.6514, 0.443, 0.6514, 0.4463, 0.6679, 0.4463, 0.6679, 0.4879, 0.7186, 0.4879, 0.7186, 0.5034, 0.725, 0.5034, 0.725, 0.6039, 0.6025, 0.6039, 0.6025, 0.5946, 0.5886, 0.5946, 0.5886, 0.443, 0.6346, 0.443, 0.6346, 0.443, 0.6514, 0.443, 0.6514, 0.4739, 0.7093, 0.4739, 0.7093, 0.4879, 0.7186, 0.4879, 0.7186, 0.6104, 0.6181, 0.6104, 0.6181, 0.6039, 0.6025, 0.6039, 0.6025, 0.4463, 0.6181, 0.4463, 0.6181, 0.443, 0.6346, 0.443, 0.6346, 0.6137, 0.6346, 0.6137, 0.6346, 0.6104, 0.6181, 0.6104, 0.6181, 0.4527, 0.6025, 0.4527, 0.6025, 0.4463, 0.6181, 0.4463, 0.6181, 0.6137, 0.6514, 0.6137, 0.6514, 0.6137, 0.6346, 0.6137, 0.6346, 0.462, 0.5886, 0.462, 0.5886, 0.4527, 0.6025, 0.4527, 0.6025, 0.6104, 0.6679, 0.6104, 0.6679, 0.6137, 0.6514, 0.6137, 0.6514, 0.4739, 0.5767, 0.4739, 0.5767, 0.462, 0.5886, 0.462, 0.5886])
me_circle_011.use_remesh_preserve_volume = False
me_circle_011.use_remesh_preserve_attributes = False
me_circle_011.use_mirror_vertex_groups = False
me_circle_011.update()
me_circle_010 = bpy.data.meshes.new('Circle.010')
me_circle_010.from_pydata([(-7.409, 12.83, 0.0), (-7.648, 12.66, 0.0), (-7.849, 12.45, 0.0), (-8.005, 12.2, 0.0), (-8.108, 11.92, 0.0), (-8.156, 11.63, 0.0), (-8.147, 11.34, 0.0), (-8.08, 11.05, 0.0), (-7.958, 10.78, 0.0), (-7.787, 10.55, 0.0), (-7.572, 10.34, 0.0), (-7.323, 10.19, 0.0), (-7.048, 10.09, 0.0), (-6.757, 10.04, 0.0), (-6.464, 10.05, 0.0), (-6.177, 10.11, 0.0), (-5.909, 10.24, 0.0), (-5.67, 10.41, 0.0), (-5.469, 10.62, 0.0), (-5.314, 10.87, 0.0), (-5.21, 11.15, 0.0), (-5.163, 11.44, 0.0), (-5.172, 11.73, 0.0), (-5.239, 12.02, 0.0), (-5.36, 12.28, 0.0), (-5.532, 12.52, 0.0), (-5.746, 12.72, 0.0), (-5.996, 12.88, 0.0), (-6.271, 12.98, 0.0), (-6.561, 13.03, 0.0), (-6.855, 13.02, 0.0), (-7.141, 12.95, 0.0), (-6.659, 11.53, 0.0), (-7.409, 12.83, 0.1014), (-7.648, 12.66, 0.1014), (-7.849, 12.45, 0.1014), (-8.005, 12.2, 0.1014), (-8.108, 11.92, 0.1014), (-8.156, 11.63, 0.1014), (-8.147, 11.34, 0.1014), (-8.08, 11.05, 0.1014), (-7.958, 10.78, 0.1014), (-7.787, 10.55, 0.1014), (-7.572, 10.34, 0.1014), (-7.323, 10.19, 0.1014), (-7.048, 10.09, 0.1014), (-6.757, 10.04, 0.1014), (-6.464, 10.05, 0.1014), (-6.177, 10.11, 0.1014), (-5.909, 10.24, 0.1014), (-5.67, 10.41, 0.1014), (-5.469, 10.62, 0.1014), (-5.314, 10.87, 0.1014), (-5.21, 11.15, 0.1014), (-5.163, 11.44, 0.1014), (-5.172, 11.73, 0.1014), (-5.239, 12.02, 0.1014), (-5.36, 12.28, 0.1014), (-5.532, 12.52, 0.1014), (-5.746, 12.72, 0.1014), (-5.996, 12.88, 0.1014), (-6.271, 12.98, 0.1014), (-6.561, 13.03, 0.1014), (-6.855, 13.02, 0.1014), (-7.141, 12.95, 0.1014), (-6.659, 11.53, 0.1014)], [], [(20, 19, 32), (7, 6, 32), (21, 20, 32), (8, 7, 32), (22, 21, 32), (9, 8, 32), (23, 22, 32), (10, 9, 32), (24, 23, 32), (11, 10, 32), (25, 24, 32), (12, 11, 32), (26, 25, 32), (13, 12, 32), (27, 26, 32), (14, 13, 32), (1, 0, 32), (28, 27, 32), (15, 14, 32), (2, 1, 32), (29, 28, 32), (16, 15, 32), (3, 2, 32), (30, 29, 32), (17, 16, 32), (4, 3, 32), (31, 30, 32), (18, 17, 32), (5, 4, 32), (0, 31, 32), (19, 18, 32), (6, 5, 32), (53, 65, 52), (40, 65, 39), (54, 65, 53), (41, 65, 40), (55, 65, 54), (42, 65, 41), (56, 65, 55), (43, 65, 42), (57, 65, 56), (44, 65, 43), (58, 65, 57), (45, 65, 44), (59, 65, 58), (46, 65, 45), (60, 65, 59), (47, 65, 46), (34, 65, 33), (61, 65, 60), (48, 65, 47), (35, 65, 34), (62, 65, 61), (49, 65, 48), (36, 65, 35), (63, 65, 62), (50, 65, 49), (37, 65, 36), (64, 65, 63), (51, 65, 50), (38, 65, 37), (33, 65, 64), (52, 65, 51), (39, 65, 38), (23, 56, 55, 22), (10, 43, 42, 9), (24, 57, 56, 23), (11, 44, 43, 10), (25, 58, 57, 24), (12, 45, 44, 11), (26, 59, 58, 25), (13, 46, 45, 12), (27, 60, 59, 26), (14, 47, 46, 13), (1, 34, 33, 0), (28, 61, 60, 27), (15, 48, 47, 14), (2, 35, 34, 1), (29, 62, 61, 28), (16, 49, 48, 15), (3, 36, 35, 2), (30, 63, 62, 29), (17, 50, 49, 16), (4, 37, 36, 3), (31, 64, 63, 30), (18, 51, 50, 17), (5, 38, 37, 4), (0, 33, 64, 31), (19, 52, 51, 18), (6, 39, 38, 5), (20, 53, 52, 19), (7, 40, 39, 6), (21, 54, 53, 20), (8, 41, 40, 7), (22, 55, 54, 21), (9, 42, 41, 8)])
_uv = me_circle_010.uv_layers.new(name='UVMap')
_uv.uv.foreach_set('vector', [0.7752, 0.6834, 0.7817, 0.6679, 0.6996, 0.643, 0.6592, 0.5673, 0.6452, 0.5767, 0.6996, 0.643, 0.7659, 0.6974, 0.7752, 0.6834, 0.6996, 0.643, 0.6747, 0.5609, 0.6592, 0.5673, 0.6996, 0.643, 0.754, 0.7093, 0.7659, 0.6974, 0.6996, 0.643, 0.6912, 0.5576, 0.6747, 0.5609, 0.6996, 0.643, 0.74, 0.7186, 0.754, 0.7093, 0.6996, 0.643, 0.708, 0.5576, 0.6912, 0.5576, 0.6996, 0.643, 0.7245, 0.725, 0.74, 0.7186, 0.6996, 0.643, 0.7245, 0.5609, 0.708, 0.5576, 0.6996, 0.643, 0.708, 0.7283, 0.7245, 0.725, 0.6996, 0.643, 0.74, 0.5673, 0.7245, 0.5609, 0.6996, 0.643, 0.6912, 0.7283, 0.708, 0.7283, 0.6996, 0.643, 0.754, 0.5767, 0.74, 0.5673, 0.6996, 0.643, 0.6747, 0.725, 0.6912, 0.7283, 0.6996, 0.643, 0.7659, 0.5886, 0.754, 0.5767, 0.6996, 0.643, 0.6143, 0.6514, 0.6175, 0.6679, 0.6996, 0.643, 0.6592, 0.7186, 0.6747, 0.725, 0.6996, 0.643, 0.7752, 0.6025, 0.7659, 0.5886, 0.6996, 0.643, 0.6143, 0.6346, 0.6143, 0.6514, 0.6996, 0.643, 0.6452, 0.7093, 0.6592, 0.7186, 0.6996, 0.643, 0.7817, 0.6181, 0.7752, 0.6025, 0.6996, 0.643, 0.6175, 0.6181, 0.6143, 0.6346, 0.6996, 0.643, 0.6333, 0.6974, 0.6452, 0.7093, 0.6996, 0.643, 0.7849, 0.6346, 0.7817, 0.6181, 0.6996, 0.643, 0.624, 0.6025, 0.6175, 0.6181, 0.6996, 0.643, 0.624, 0.6834, 0.6333, 0.6974, 0.6996, 0.643, 0.7849, 0.6514, 0.7849, 0.6346, 0.6996, 0.643, 0.6333, 0.5886, 0.624, 0.6025, 0.6996, 0.643, 0.6175, 0.6679, 0.624, 0.6834, 0.6996, 0.643, 0.7817, 0.6679, 0.7849, 0.6514, 0.6996, 0.643, 0.6452, 0.5767, 0.6333, 0.5886, 0.6996, 0.643, 0.7752, 0.6834, 0.6996, 0.643, 0.7817, 0.6679, 0.6592, 0.5673, 0.6996, 0.643, 0.6452, 0.5767, 0.7659, 0.6974, 0.6996, 0.643, 0.7752, 0.6834, 0.6747, 0.5609, 0.6996, 0.643, 0.6592, 0.5673, 0.754, 0.7093, 0.6996, 0.643, 0.7659, 0.6974, 0.6912, 0.5576, 0.6996, 0.643, 0.6747, 0.5609, 0.74, 0.7186, 0.6996, 0.643, 0.754, 0.7093, 0.708, 0.5576, 0.6996, 0.643, 0.6912, 0.5576, 0.7245, 0.725, 0.6996, 0.643, 0.74, 0.7186, 0.7245, 0.5609, 0.6996, 0.643, 0.708, 0.5576, 0.708, 0.7283, 0.6996, 0.643, 0.7245, 0.725, 0.74, 0.5673, 0.6996, 0.643, 0.7245, 0.5609, 0.6912, 0.7283, 0.6996, 0.643, 0.708, 0.7283, 0.754, 0.5767, 0.6996, 0.643, 0.74, 0.5673, 0.6747, 0.725, 0.6996, 0.643, 0.6912, 0.7283, 0.7659, 0.5886, 0.6996, 0.643, 0.754, 0.5767, 0.6143, 0.6514, 0.6996, 0.643, 0.6175, 0.6679, 0.6592, 0.7186, 0.6996, 0.643, 0.6747, 0.725, 0.7752, 0.6025, 0.6996, 0.643, 0.7659, 0.5886, 0.6143, 0.6346, 0.6996, 0.643, 0.6143, 0.6514, 0.6452, 0.7093, 0.6996, 0.643, 0.6592, 0.7186, 0.7817, 0.6181, 0.6996, 0.643, 0.7752, 0.6025, 0.6175, 0.6181, 0.6996, 0.643, 0.6143, 0.6346, 0.6333, 0.6974, 0.6996, 0.643, 0.6452, 0.7093, 0.7849, 0.6346, 0.6996, 0.643, 0.7817, 0.6181, 0.624, 0.6025, 0.6996, 0.643, 0.6175, 0.6181, 0.624, 0.6834, 0.6996, 0.643, 0.6333, 0.6974, 0.7849, 0.6514, 0.6996, 0.643, 0.7849, 0.6346, 0.6333, 0.5886, 0.6996, 0.643, 0.624, 0.6025, 0.6175, 0.6679, 0.6996, 0.643, 0.624, 0.6834, 0.7817, 0.6679, 0.6996, 0.643, 0.7849, 0.6514, 0.6452, 0.5767, 0.6996, 0.643, 0.6333, 0.5886, 0.74, 0.7186, 0.74, 0.7186, 0.754, 0.7093, 0.754, 0.7093, 0.708, 0.5576, 0.708, 0.5576, 0.6912, 0.5576, 0.6912, 0.5576, 0.7245, 0.725, 0.7245, 0.725, 0.74, 0.7186, 0.74, 0.7186, 0.7245, 0.5609, 0.7245, 0.5609, 0.708, 0.5576, 0.708, 0.5576, 0.708, 0.7283, 0.708, 0.7283, 0.7245, 0.725, 0.7245, 0.725, 0.74, 0.5673, 0.74, 0.5673, 0.7245, 0.5609, 0.7245, 0.5609, 0.6912, 0.7283, 0.6912, 0.7283, 0.708, 0.7283, 0.708, 0.7283, 0.754, 0.5767, 0.754, 0.5767, 0.74, 0.5673, 0.74, 0.5673, 0.6747, 0.725, 0.6747, 0.725, 0.6912, 0.7283, 0.6912, 0.7283, 0.7659, 0.5886, 0.7659, 0.5886, 0.754, 0.5767, 0.754, 0.5767, 0.6143, 0.6514, 0.6143, 0.6514, 0.6175, 0.6679, 0.6175, 0.6679, 0.6592, 0.7186, 0.6592, 0.7186, 0.6747, 0.725, 0.6747, 0.725, 0.7752, 0.6025, 0.7752, 0.6025, 0.7659, 0.5886, 0.7659, 0.5886, 0.6143, 0.6346, 0.6143, 0.6346, 0.6143, 0.6514, 0.6143, 0.6514, 0.6452, 0.7093, 0.6452, 0.7093, 0.6592, 0.7186, 0.6592, 0.7186, 0.7817, 0.6181, 0.7817, 0.6181, 0.7752, 0.6025, 0.7752, 0.6025, 0.6175, 0.6181, 0.6175, 0.6181, 0.6143, 0.6346, 0.6143, 0.6346, 0.6333, 0.6974, 0.6333, 0.6974, 0.6452, 0.7093, 0.6452, 0.7093, 0.7849, 0.6346, 0.7849, 0.6346, 0.7817, 0.6181, 0.7817, 0.6181, 0.624, 0.6025, 0.624, 0.6025, 0.6175, 0.6181, 0.6175, 0.6181, 0.624, 0.6834, 0.624, 0.6834, 0.6333, 0.6974, 0.6333, 0.6974, 0.7849, 0.6514, 0.7849, 0.6514, 0.7849, 0.6346, 0.7849, 0.6346, 0.6333, 0.5886, 0.6333, 0.5886, 0.624, 0.6025, 0.624, 0.6025, 0.6175, 0.6679, 0.6175, 0.6679, 0.624, 0.6834, 0.624, 0.6834, 0.7817, 0.6679, 0.7817, 0.6679, 0.7849, 0.6514, 0.7849, 0.6514, 0.6452, 0.5767, 0.6452, 0.5767, 0.6333, 0.5886, 0.6333, 0.5886, 0.7752, 0.6834, 0.7752, 0.6834, 0.7817, 0.6679, 0.7817, 0.6679, 0.6592, 0.5673, 0.6592, 0.5673, 0.6452, 0.5767, 0.6452, 0.5767, 0.7659, 0.6974, 0.7659, 0.6974, 0.7752, 0.6834, 0.7752, 0.6834, 0.6747, 0.5609, 0.6747, 0.5609, 0.6592, 0.5673, 0.6592, 0.5673, 0.754, 0.7093, 0.754, 0.7093, 0.7659, 0.6974, 0.7659, 0.6974, 0.6912, 0.5576, 0.6912, 0.5576, 0.6747, 0.5609, 0.6747, 0.5609])
me_circle_010.use_remesh_preserve_volume = False
me_circle_010.use_remesh_preserve_attributes = False
me_circle_010.use_mirror_vertex_groups = False
me_circle_010.update()
me_circle_009 = bpy.data.meshes.new('Circle.009')
me_circle_009.from_pydata([(1.036, 3.866, 0.0), (-1.036, 3.866, 0.0), (-2.83, 2.83, 0.0), (-3.866, 1.036, 0.0), (-3.866, -1.036, 0.0), (-2.83, -2.83, 0.0), (-1.036, -3.866, 0.0), (1.036, -3.866, 0.0), (2.83, -2.83, 0.0), (3.866, -1.036, 0.0), (3.866, 1.036, 0.0), (2.83, 2.83, 0.0), (0.94, 3.508, 0.4117), (-0.94, 3.508, 0.4117), (-2.568, 2.568, 0.4117), (-3.508, 0.94, 0.4117), (-3.508, -0.94, 0.4117), (-2.568, -2.568, 0.4117), (-0.94, -3.508, 0.4117), (0.94, -3.508, 0.4117), (2.568, -2.568, 0.4117), (3.508, -0.94, 0.4117), (3.508, 0.94, 0.4117), (2.568, 2.568, 0.4117), (-3.47e-07, -2.003e-07, 0.4117)], [], [(0, 12, 23, 11), (2, 14, 13, 1), (9, 21, 20, 8), (6, 18, 17, 5), (3, 15, 14, 2), (10, 22, 21, 9), (7, 19, 18, 6), (4, 16, 15, 3), (11, 23, 22, 10), (1, 13, 12, 0), (8, 20, 19, 7), (5, 17, 16, 4), (19, 24, 18), (16, 24, 15), (23, 24, 22), (13, 24, 12), (20, 24, 19), (17, 24, 16), (12, 24, 23), (14, 24, 13), (21, 24, 20), (18, 24, 17), (15, 24, 14), (22, 24, 21)])
_uv = me_circle_009.uv_layers.new(name='UVMap')
_uv.uv.foreach_set('vector', [0.1621, 0.4424, 0.1676, 0.4219, 0.2751, 0.4219, 0.2806, 0.4424, 0.000298, 0.2806, 0.02077, 0.2751, 0.07451, 0.3682, 0.05953, 0.3831, 0.4424, 0.2806, 0.4219, 0.2751, 0.4219, 0.1676, 0.4424, 0.1621, 0.2806, 0.000298, 0.2751, 0.02077, 0.1676, 0.02077, 0.1621, 0.000298, 0.0002981, 0.1621, 0.02077, 0.1676, 0.02077, 0.2751, 0.000298, 0.2806, 0.3831, 0.3831, 0.3682, 0.3682, 0.4219, 0.2751, 0.4424, 0.2806, 0.3831, 0.05953, 0.3682, 0.07451, 0.2751, 0.02077, 0.2806, 0.000298, 0.05953, 0.05953, 0.07451, 0.07451, 0.02077, 0.1676, 0.0002981, 0.1621, 0.2806, 0.4424, 0.2751, 0.4219, 0.3682, 0.3682, 0.3831, 0.3831, 0.05953, 0.3831, 0.07451, 0.3682, 0.1676, 0.4219, 0.1621, 0.4424, 0.4424, 0.1621, 0.4219, 0.1676, 0.3682, 0.07451, 0.3831, 0.05953, 0.1621, 0.000298, 0.1676, 0.02077, 0.07451, 0.07451, 0.05953, 0.05953, 0.3682, 0.07451, 0.2213, 0.2213, 0.2751, 0.02077, 0.07451, 0.07451, 0.2213, 0.2213, 0.02077, 0.1676, 0.2751, 0.4219, 0.2213, 0.2213, 0.3682, 0.3682, 0.07451, 0.3682, 0.2213, 0.2213, 0.1676, 0.4219, 0.4219, 0.1676, 0.2213, 0.2213, 0.3682, 0.07451, 0.1676, 0.02077, 0.2213, 0.2213, 0.07451, 0.07451, 0.1676, 0.4219, 0.2213, 0.2213, 0.2751, 0.4219, 0.02077, 0.2751, 0.2213, 0.2213, 0.07451, 0.3682, 0.4219, 0.2751, 0.2213, 0.2213, 0.4219, 0.1676, 0.2751, 0.02077, 0.2213, 0.2213, 0.1676, 0.02077, 0.02077, 0.1676, 0.2213, 0.2213, 0.02077, 0.2751, 0.3682, 0.3682, 0.2213, 0.2213, 0.4219, 0.2751])
me_circle_009.use_remesh_preserve_volume = False
me_circle_009.use_remesh_preserve_attributes = False
me_circle_009.use_mirror_vertex_groups = False
me_circle_009.update()
me_circle_008 = bpy.data.meshes.new('Circle.008')
me_circle_008.from_pydata([(2.236, -1.874, 0.0), (0.5043, -2.874, 0.0), (7.105, -10.31, 0.0), (5.373, -11.31, 0.0), (2.236, -1.874, 0.0), (0.5043, -2.874, 0.0), (7.105, -10.31, 0.0), (5.373, -11.31, 0.0), (2.236, -1.874, 0.1), (0.5043, -2.874, 0.1), (7.105, -10.31, 0.1), (5.373, -11.31, 0.1)], [], [(0, 2, 3, 1), (5, 7, 11, 9), (3, 2, 6, 7), (0, 1, 5, 4), (1, 3, 7, 5), (2, 0, 4, 6), (8, 9, 11, 10), (6, 4, 8, 10), (7, 6, 10, 11), (4, 5, 9, 8)])
_uv = me_circle_008.uv_layers.new(name='UVMap')
_uv.uv.foreach_set('vector', [0.5573, 0.557, 0.5573, 0.0002981, 0.443, 0.0002981, 0.443, 0.557, 0.443, 0.557, 0.443, 0.0002981, 0.443, 0.0002981, 0.443, 0.557, 0.443, 0.0002981, 0.5573, 0.0002981, 0.5573, 0.000298, 0.443, 0.0002981, 0.5573, 0.557, 0.443, 0.557, 0.443, 0.557, 0.5573, 0.557, 0.443, 0.557, 0.443, 0.0002981, 0.443, 0.0002981, 0.443, 0.557, 0.5573, 0.0002981, 0.5573, 0.557, 0.5573, 0.557, 0.5573, 0.000298, 0.5573, 0.557, 0.443, 0.557, 0.443, 0.0002981, 0.5573, 0.0002981, 0.5573, 0.000298, 0.5573, 0.557, 0.5573, 0.557, 0.5573, 0.0002981, 0.443, 0.0002981, 0.5573, 0.000298, 0.5573, 0.0002981, 0.443, 0.0002981, 0.5573, 0.557, 0.443, 0.557, 0.443, 0.557, 0.5573, 0.557])
me_circle_008.use_remesh_preserve_volume = False
me_circle_008.use_remesh_preserve_attributes = False
me_circle_008.use_mirror_vertex_groups = False
me_circle_008.update()
me_circle_007 = bpy.data.meshes.new('Circle.007')
me_circle_007.from_pydata([(-0.5043, -2.874, 0.0), (-2.236, -1.874, 0.0), (-5.373, -11.31, 0.0), (-7.105, -10.31, 0.0), (-0.5043, -2.874, 0.0), (-2.236, -1.874, 0.0), (-5.373, -11.31, 0.0), (-7.105, -10.31, 0.0), (-0.5043, -2.874, 0.1), (-2.236, -1.874, 0.1), (-5.373, -11.31, 0.1), (-7.105, -10.31, 0.1)], [], [(0, 2, 3, 1), (5, 7, 11, 9), (3, 2, 6, 7), (0, 1, 5, 4), (1, 3, 7, 5), (2, 0, 4, 6), (8, 9, 11, 10), (6, 4, 8, 10), (7, 6, 10, 11), (4, 5, 9, 8)])
_uv = me_circle_007.uv_layers.new(name='UVMap')
_uv.uv.foreach_set('vector', [0.1146, 0.9997, 0.1146, 0.443, 0.000298, 0.443, 0.0002981, 0.9997, 0.0002981, 0.9997, 0.000298, 0.443, 0.000298, 0.443, 0.0002981, 0.9997, 0.000298, 0.443, 0.1146, 0.443, 0.1146, 0.443, 0.000298, 0.443, 0.1146, 0.9997, 0.0002981, 0.9997, 0.0002981, 0.9997, 0.1146, 0.9997, 0.0002981, 0.9997, 0.000298, 0.443, 0.000298, 0.443, 0.0002981, 0.9997, 0.1146, 0.443, 0.1146, 0.9997, 0.1146, 0.9997, 0.1146, 0.443, 0.1146, 0.9997, 0.0002981, 0.9997, 0.000298, 0.443, 0.1146, 0.443, 0.1146, 0.443, 0.1146, 0.9997, 0.1146, 0.9997, 0.1146, 0.443, 0.000298, 0.443, 0.1146, 0.443, 0.1146, 0.443, 0.000298, 0.443, 0.1146, 0.9997, 0.0002981, 0.9997, 0.0002981, 0.9997, 0.1146, 0.9997])
me_circle_007.use_remesh_preserve_volume = False
me_circle_007.use_remesh_preserve_attributes = False
me_circle_007.use_mirror_vertex_groups = False
me_circle_007.update()
me_circle_006 = bpy.data.meshes.new('Circle.006')
me_circle_006.from_pydata([(-2.236, 1.874, 0.0), (-0.5043, 2.874, 0.0), (-7.105, 10.31, 0.0), (-5.373, 11.31, 0.0), (-2.236, 1.874, 0.0), (-0.5043, 2.874, 0.0), (-7.105, 10.31, 0.0), (-5.373, 11.31, 0.0), (-2.236, 1.874, 0.1), (-0.5043, 2.874, 0.1), (-7.105, 10.31, 0.1), (-5.373, 11.31, 0.1)], [], [(0, 2, 3, 1), (5, 7, 11, 9), (3, 2, 6, 7), (0, 1, 5, 4), (1, 3, 7, 5), (2, 0, 4, 6), (8, 9, 11, 10), (6, 4, 8, 10), (7, 6, 10, 11), (4, 5, 9, 8)])
_uv = me_circle_006.uv_layers.new(name='UVMap')
_uv.uv.foreach_set('vector', [0.5579, 0.000298, 0.5579, 0.557, 0.6723, 0.557, 0.6723, 0.000298, 0.6723, 0.0002982, 0.6723, 0.557, 0.6723, 0.557, 0.6723, 0.000298, 0.6723, 0.557, 0.5579, 0.557, 0.5579, 0.557, 0.6723, 0.557, 0.5579, 0.000298, 0.6723, 0.000298, 0.6723, 0.0002982, 0.5579, 0.000298, 0.6723, 0.000298, 0.6723, 0.557, 0.6723, 0.557, 0.6723, 0.0002982, 0.5579, 0.557, 0.5579, 0.000298, 0.5579, 0.000298, 0.5579, 0.557, 0.5579, 0.000298, 0.6723, 0.000298, 0.6723, 0.557, 0.5579, 0.557, 0.5579, 0.557, 0.5579, 0.000298, 0.5579, 0.000298, 0.5579, 0.557, 0.6723, 0.557, 0.5579, 0.557, 0.5579, 0.557, 0.6723, 0.557, 0.5579, 0.000298, 0.6723, 0.0002982, 0.6723, 0.000298, 0.5579, 0.000298])
me_circle_006.use_remesh_preserve_volume = False
me_circle_006.use_remesh_preserve_attributes = False
me_circle_006.use_mirror_vertex_groups = False
me_circle_006.update()
me_circle_005 = bpy.data.meshes.new('Circle.005')
me_circle_005.from_pydata([(-2.741, -1.0, 0.0), (-2.741, 1.0, 0.0), (-12.48, -1.0, 0.0), (-12.48, 1.0, 0.0), (-2.741, -1.0, 0.0), (-2.741, 1.0, 0.0), (-12.48, -1.0, 0.0), (-12.48, 1.0, 0.0), (-2.741, -1.0, 0.1), (-2.741, 1.0, 0.1), (-12.48, -1.0, 0.1), (-12.48, 1.0, 0.1)], [], [(0, 2, 3, 1), (5, 7, 11, 9), (3, 2, 6, 7), (0, 1, 5, 4), (1, 3, 7, 5), (2, 0, 4, 6), (8, 9, 11, 10), (6, 4, 8, 10), (7, 6, 10, 11), (4, 5, 9, 8)])
_uv = me_circle_005.uv_layers.new(name='UVMap')
_uv.uv.foreach_set('vector', [0.7872, 0.557, 0.7872, 0.0002981, 0.6728, 0.000298, 0.6728, 0.557, 0.6728, 0.557, 0.6728, 0.000298, 0.6728, 0.000298, 0.6728, 0.557, 0.6728, 0.000298, 0.7872, 0.0002981, 0.7872, 0.0002981, 0.6728, 0.000298, 0.7872, 0.557, 0.6728, 0.557, 0.6728, 0.557, 0.7872, 0.557, 0.6728, 0.557, 0.6728, 0.000298, 0.6728, 0.000298, 0.6728, 0.557, 0.7872, 0.0002981, 0.7872, 0.557, 0.7872, 0.557, 0.7872, 0.0002981, 0.7872, 0.557, 0.6728, 0.557, 0.6728, 0.000298, 0.7872, 0.0002981, 0.7872, 0.0002981, 0.7872, 0.557, 0.7872, 0.557, 0.7872, 0.0002981, 0.6728, 0.000298, 0.7872, 0.0002981, 0.7872, 0.0002981, 0.6728, 0.000298, 0.7872, 0.557, 0.6728, 0.557, 0.6728, 0.557, 0.7872, 0.557])
me_circle_005.use_remesh_preserve_volume = False
me_circle_005.use_remesh_preserve_attributes = False
me_circle_005.use_mirror_vertex_groups = False
me_circle_005.update()
me_circle_004 = bpy.data.meshes.new('Circle.004')
me_circle_004.from_pydata([(0.5043, 2.874, 0.0), (2.236, 1.874, 0.0), (5.373, 11.31, 0.0), (7.105, 10.31, 0.0), (0.5043, 2.874, 0.0), (2.236, 1.874, 0.0), (5.373, 11.31, 0.0), (7.105, 10.31, 0.0), (0.5043, 2.874, 0.1), (2.236, 1.874, 0.1), (5.373, 11.31, 0.1), (7.105, 10.31, 0.1)], [], [(0, 2, 3, 1), (5, 7, 11, 9), (3, 2, 6, 7), (0, 1, 5, 4), (1, 3, 7, 5), (2, 0, 4, 6), (8, 9, 11, 10), (6, 4, 8, 10), (7, 6, 10, 11), (4, 5, 9, 8)])
_uv = me_circle_004.uv_layers.new(name='UVMap')
_uv.uv.foreach_set('vector', [0.2296, 0.9997, 0.2296, 0.443, 0.1152, 0.443, 0.1152, 0.9997, 0.1152, 0.9997, 0.1152, 0.443, 0.1152, 0.443, 0.1152, 0.9997, 0.1152, 0.443, 0.2296, 0.443, 0.2296, 0.443, 0.1152, 0.443, 0.2296, 0.9997, 0.1152, 0.9997, 0.1152, 0.9997, 0.2296, 0.9997, 0.1152, 0.9997, 0.1152, 0.443, 0.1152, 0.443, 0.1152, 0.9997, 0.2296, 0.443, 0.2296, 0.9997, 0.2296, 0.9997, 0.2296, 0.443, 0.2296, 0.9997, 0.1152, 0.9997, 0.1152, 0.443, 0.2296, 0.443, 0.2296, 0.443, 0.2296, 0.9997, 0.2296, 0.9997, 0.2296, 0.443, 0.1152, 0.443, 0.2296, 0.443, 0.2296, 0.443, 0.1152, 0.443, 0.2296, 0.9997, 0.1152, 0.9997, 0.1152, 0.9997, 0.2296, 0.9997])
me_circle_004.use_remesh_preserve_volume = False
me_circle_004.use_remesh_preserve_attributes = False
me_circle_004.use_mirror_vertex_groups = False
me_circle_004.update()
me_circle_003 = bpy.data.meshes.new('Circle.003')
me_circle_003.from_pydata([(2.741, 1.0, 0.0), (2.741, -1.0, 0.0), (12.48, 1.0, 0.0), (12.48, -1.0, 0.0), (2.741, 1.0, 0.0), (2.741, -1.0, 0.0), (12.48, 1.0, 0.0), (12.48, -1.0, 0.0), (2.741, 1.0, 0.1), (2.741, -1.0, 0.1), (12.48, 1.0, 0.1), (12.48, -1.0, 0.1)], [], [(0, 2, 3, 1), (5, 7, 11, 9), (3, 2, 6, 7), (0, 1, 5, 4), (1, 3, 7, 5), (2, 0, 4, 6), (8, 9, 11, 10), (6, 4, 8, 10), (7, 6, 10, 11), (4, 5, 9, 8)])
_uv = me_circle_003.uv_layers.new(name='UVMap')
_uv.uv.foreach_set('vector', [0.7878, 0.000298, 0.7878, 0.557, 0.9021, 0.557, 0.9021, 0.0002982, 0.9021, 0.0002982, 0.9021, 0.557, 0.9021, 0.557, 0.9021, 0.0002982, 0.9021, 0.557, 0.7878, 0.557, 0.7878, 0.557, 0.9021, 0.557, 0.7878, 0.000298, 0.9021, 0.0002982, 0.9021, 0.0002982, 0.7878, 0.000298, 0.9021, 0.0002982, 0.9021, 0.557, 0.9021, 0.557, 0.9021, 0.0002982, 0.7878, 0.557, 0.7878, 0.000298, 0.7878, 0.000298, 0.7878, 0.557, 0.7878, 0.000298, 0.9021, 0.0002982, 0.9021, 0.557, 0.7878, 0.557, 0.7878, 0.557, 0.7878, 0.000298, 0.7878, 0.000298, 0.7878, 0.557, 0.9021, 0.557, 0.7878, 0.557, 0.7878, 0.557, 0.9021, 0.557, 0.7878, 0.000298, 0.9021, 0.0002982, 0.9021, 0.0002982, 0.7878, 0.000298])
me_circle_003.use_remesh_preserve_volume = False
me_circle_003.use_remesh_preserve_attributes = False
me_circle_003.use_mirror_vertex_groups = False
me_circle_003.update()
me_circle_001 = bpy.data.meshes.new('Circle.001')
me_circle_001.from_pydata([(7.409, 12.83, 0.0), (7.142, 12.95, 0.0), (6.855, 13.02, 0.0), (6.561, 13.03, 0.0), (6.271, 12.98, 0.0), (5.996, 12.88, 0.0), (5.746, 12.72, 0.0), (5.532, 12.52, 0.0), (5.36, 12.28, 0.0), (5.239, 12.02, 0.0), (5.172, 11.73, 0.0), (5.163, 11.44, 0.0), (5.21, 11.15, 0.0), (5.314, 10.87, 0.0), (5.469, 10.62, 0.0), (5.67, 10.41, 0.0), (5.909, 10.24, 0.0), (6.177, 10.11, 0.0), (6.464, 10.05, 0.0), (6.757, 10.04, 0.0), (7.048, 10.09, 0.0), (7.323, 10.19, 0.0), (7.572, 10.34, 0.0), (7.787, 10.55, 0.0), (7.958, 10.78, 0.0), (8.08, 11.05, 0.0), (8.147, 11.34, 0.0), (8.156, 11.63, 0.0), (8.108, 11.92, 0.0), (8.005, 12.2, 0.0), (7.849, 12.45, 0.0), (7.648, 12.66, 0.0), (6.659, 11.53, 0.0), (7.409, 12.83, 0.1014), (7.142, 12.95, 0.1014), (6.855, 13.02, 0.1014), (6.561, 13.03, 0.1014), (6.271, 12.98, 0.1014), (5.996, 12.88, 0.1014), (5.746, 12.72, 0.1014), (5.532, 12.52, 0.1014), (5.36, 12.28, 0.1014), (5.239, 12.02, 0.1014), (5.172, 11.73, 0.1014), (5.163, 11.44, 0.1014), (5.21, 11.15, 0.1014), (5.314, 10.87, 0.1014), (5.469, 10.62, 0.1014), (5.67, 10.41, 0.1014), (5.909, 10.24, 0.1014), (6.177, 10.11, 0.1014), (6.464, 10.05, 0.1014), (6.757, 10.04, 0.1014), (7.048, 10.09, 0.1014), (7.323, 10.19, 0.1014), (7.572, 10.34, 0.1014), (7.787, 10.55, 0.1014), (7.958, 10.78, 0.1014), (8.08, 11.05, 0.1014), (8.147, 11.34, 0.1014), (8.156, 11.63, 0.1014), (8.108, 11.92, 0.1014), (8.005, 12.2, 0.1014), (7.849, 12.45, 0.1014), (7.648, 12.66, 0.1014), (6.659, 11.53, 0.1014)], [], [(20, 19, 32), (7, 6, 32), (21, 20, 32), (8, 7, 32), (22, 21, 32), (9, 8, 32), (23, 22, 32), (10, 9, 32), (24, 23, 32), (11, 10, 32), (25, 24, 32), (12, 11, 32), (26, 25, 32), (13, 12, 32), (27, 26, 32), (14, 13, 32), (1, 0, 32), (28, 27, 32), (15, 14, 32), (2, 1, 32), (29, 28, 32), (16, 15, 32), (3, 2, 32), (30, 29, 32), (17, 16, 32), (4, 3, 32), (31, 30, 32), (18, 17, 32), (5, 4, 32), (0, 31, 32), (19, 18, 32), (6, 5, 32), (53, 65, 52), (40, 65, 39), (54, 65, 53), (41, 65, 40), (55, 65, 54), (42, 65, 41), (56, 65, 55), (43, 65, 42), (57, 65, 56), (44, 65, 43), (58, 65, 57), (45, 65, 44), (59, 65, 58), (46, 65, 45), (60, 65, 59), (47, 65, 46), (34, 65, 33), (61, 65, 60), (48, 65, 47), (35, 65, 34), (62, 65, 61), (49, 65, 48), (36, 65, 35), (63, 65, 62), (50, 65, 49), (37, 65, 36), (64, 65, 63), (51, 65, 50), (38, 65, 37), (33, 65, 64), (52, 65, 51), (39, 65, 38), (23, 56, 55, 22), (10, 43, 42, 9), (24, 57, 56, 23), (11, 44, 43, 10), (25, 58, 57, 24), (12, 45, 44, 11), (26, 59, 58, 25), (13, 46, 45, 12), (27, 60, 59, 26), (14, 47, 46, 13), (1, 34, 33, 0), (28, 61, 60, 27), (15, 48, 47, 14), (2, 35, 34, 1), (29, 62, 61, 28), (16, 49, 48, 15), (3, 36, 35, 2), (30, 63, 62, 29), (17, 50, 49, 16), (4, 37, 36, 3), (31, 64, 63, 30), (18, 51, 50, 17), (5, 38, 37, 4), (0, 33, 64, 31), (19, 52, 51, 18), (6, 39, 38, 5), (20, 53, 52, 19), (7, 40, 39, 6), (21, 54, 53, 20), (8, 41, 40, 7), (22, 55, 54, 21), (9, 42, 41, 8)])
_uv = me_circle_001.uv_layers.new(name='UVMap')
_uv.uv.foreach_set('vector', [0.2399, 0.5687, 0.2492, 0.5827, 0.3155, 0.5283, 0.4009, 0.5367, 0.4009, 0.5199, 0.3155, 0.5283, 0.2335, 0.5532, 0.2399, 0.5687, 0.3155, 0.5283, 0.3976, 0.5532, 0.4009, 0.5367, 0.3155, 0.5283, 0.2302, 0.5367, 0.2335, 0.5532, 0.3155, 0.5283, 0.3911, 0.5687, 0.3976, 0.5532, 0.3155, 0.5283, 0.2302, 0.5199, 0.2302, 0.5367, 0.3155, 0.5283, 0.3818, 0.5827, 0.3911, 0.5687, 0.3155, 0.5283, 0.2335, 0.5034, 0.2302, 0.5199, 0.3155, 0.5283, 0.3699, 0.5946, 0.3818, 0.5827, 0.3155, 0.5283, 0.2399, 0.4879, 0.2335, 0.5034, 0.3155, 0.5283, 0.3559, 0.6039, 0.3699, 0.5946, 0.3155, 0.5283, 0.2492, 0.4739, 0.2399, 0.4879, 0.3155, 0.5283, 0.3404, 0.6104, 0.3559, 0.6039, 0.3155, 0.5283, 0.2611, 0.462, 0.2492, 0.4739, 0.3155, 0.5283, 0.3239, 0.6137, 0.3404, 0.6104, 0.3155, 0.5283, 0.3559, 0.4527, 0.3404, 0.4463, 0.3155, 0.5283, 0.2751, 0.4527, 0.2611, 0.462, 0.3155, 0.5283, 0.3071, 0.6137, 0.3239, 0.6137, 0.3155, 0.5283, 0.3699, 0.462, 0.3559, 0.4527, 0.3155, 0.5283, 0.2906, 0.4463, 0.2751, 0.4527, 0.3155, 0.5283, 0.2906, 0.6104, 0.3071, 0.6137, 0.3155, 0.5283, 0.3818, 0.4739, 0.3699, 0.462, 0.3155, 0.5283, 0.3071, 0.443, 0.2906, 0.4463, 0.3155, 0.5283, 0.2751, 0.6039, 0.2906, 0.6104, 0.3155, 0.5283, 0.3911, 0.4879, 0.3818, 0.4739, 0.3155, 0.5283, 0.3239, 0.443, 0.3071, 0.443, 0.3155, 0.5283, 0.2611, 0.5946, 0.2751, 0.6039, 0.3155, 0.5283, 0.3976, 0.5034, 0.3911, 0.4879, 0.3155, 0.5283, 0.3404, 0.4463, 0.3239, 0.443, 0.3155, 0.5283, 0.2492, 0.5827, 0.2611, 0.5946, 0.3155, 0.5283, 0.4009, 0.5199, 0.3976, 0.5034, 0.3155, 0.5283, 0.2399, 0.5687, 0.3155, 0.5283, 0.2492, 0.5827, 0.4009, 0.5367, 0.3155, 0.5283, 0.4009, 0.5199, 0.2335, 0.5532, 0.3155, 0.5283, 0.2399, 0.5687, 0.3976, 0.5532, 0.3155, 0.5283, 0.4009, 0.5367, 0.2302, 0.5367, 0.3155, 0.5283, 0.2335, 0.5532, 0.3911, 0.5687, 0.3155, 0.5283, 0.3976, 0.5532, 0.2302, 0.5199, 0.3155, 0.5283, 0.2302, 0.5367, 0.3818, 0.5827, 0.3155, 0.5283, 0.3911, 0.5687, 0.2335, 0.5034, 0.3155, 0.5283, 0.2302, 0.5199, 0.3699, 0.5946, 0.3155, 0.5283, 0.3818, 0.5827, 0.2399, 0.4879, 0.3155, 0.5283, 0.2335, 0.5034, 0.3559, 0.6039, 0.3155, 0.5283, 0.3699, 0.5946, 0.2492, 0.4739, 0.3155, 0.5283, 0.2399, 0.4879, 0.3404, 0.6104, 0.3155, 0.5283, 0.3559, 0.6039, 0.2611, 0.462, 0.3155, 0.5283, 0.2492, 0.4739, 0.3239, 0.6137, 0.3155, 0.5283, 0.3404, 0.6104, 0.3559, 0.4527, 0.3155, 0.5283, 0.3404, 0.4463, 0.2751, 0.4527, 0.3155, 0.5283, 0.2611, 0.462, 0.3071, 0.6137, 0.3155, 0.5283, 0.3239, 0.6137, 0.3699, 0.462, 0.3155, 0.5283, 0.3559, 0.4527, 0.2906, 0.4463, 0.3155, 0.5283, 0.2751, 0.4527, 0.2906, 0.6104, 0.3155, 0.5283, 0.3071, 0.6137, 0.3818, 0.4739, 0.3155, 0.5283, 0.3699, 0.462, 0.3071, 0.443, 0.3155, 0.5283, 0.2906, 0.4463, 0.2751, 0.6039, 0.3155, 0.5283, 0.2906, 0.6104, 0.3911, 0.4879, 0.3155, 0.5283, 0.3818, 0.4739, 0.3239, 0.443, 0.3155, 0.5283, 0.3071, 0.443, 0.2611, 0.5946, 0.3155, 0.5283, 0.2751, 0.6039, 0.3976, 0.5034, 0.3155, 0.5283, 0.3911, 0.4879, 0.3404, 0.4463, 0.3155, 0.5283, 0.3239, 0.443, 0.2492, 0.5827, 0.3155, 0.5283, 0.2611, 0.5946, 0.4009, 0.5199, 0.3155, 0.5283, 0.3976, 0.5034, 0.2302, 0.5199, 0.2302, 0.5199, 0.2302, 0.5367, 0.2302, 0.5367, 0.3818, 0.5827, 0.3818, 0.5827, 0.3911, 0.5687, 0.3911, 0.5687, 0.2335, 0.5034, 0.2335, 0.5034, 0.2302, 0.5199, 0.2302, 0.5199, 0.3699, 0.5946, 0.3699, 0.5946, 0.3818, 0.5827, 0.3818, 0.5827, 0.2399, 0.4879, 0.2399, 0.4879, 0.2335, 0.5034, 0.2335, 0.5034, 0.3559, 0.6039, 0.3559, 0.6039, 0.3699, 0.5946, 0.3699, 0.5946, 0.2492, 0.4739, 0.2492, 0.4739, 0.2399, 0.4879, 0.2399, 0.4879, 0.3404, 0.6104, 0.3404, 0.6104, 0.3559, 0.6039, 0.3559, 0.6039, 0.2611, 0.462, 0.2611, 0.462, 0.2492, 0.4739, 0.2492, 0.4739, 0.3239, 0.6137, 0.3239, 0.6137, 0.3404, 0.6104, 0.3404, 0.6104, 0.3559, 0.4527, 0.3559, 0.4527, 0.3404, 0.4463, 0.3404, 0.4463, 0.2751, 0.4527, 0.2751, 0.4527, 0.2611, 0.462, 0.2611, 0.462, 0.3071, 0.6137, 0.3071, 0.6137, 0.3239, 0.6137, 0.3239, 0.6137, 0.3699, 0.462, 0.3699, 0.462, 0.3559, 0.4527, 0.3559, 0.4527, 0.2906, 0.4463, 0.2906, 0.4463, 0.2751, 0.4527, 0.2751, 0.4527, 0.2906, 0.6104, 0.2906, 0.6104, 0.3071, 0.6137, 0.3071, 0.6137, 0.3818, 0.4739, 0.3818, 0.4739, 0.3699, 0.462, 0.3699, 0.462, 0.3071, 0.443, 0.3071, 0.443, 0.2906, 0.4463, 0.2906, 0.4463, 0.2751, 0.6039, 0.2751, 0.6039, 0.2906, 0.6104, 0.2906, 0.6104, 0.3911, 0.4879, 0.3911, 0.4879, 0.3818, 0.4739, 0.3818, 0.4739, 0.3239, 0.443, 0.3239, 0.443, 0.3071, 0.443, 0.3071, 0.443, 0.2611, 0.5946, 0.2611, 0.5946, 0.2751, 0.6039, 0.2751, 0.6039, 0.3976, 0.5034, 0.3976, 0.5034, 0.3911, 0.4879, 0.3911, 0.4879, 0.3404, 0.4463, 0.3404, 0.4463, 0.3239, 0.443, 0.3239, 0.443, 0.2492, 0.5827, 0.2492, 0.5827, 0.2611, 0.5946, 0.2611, 0.5946, 0.4009, 0.5199, 0.4009, 0.5199, 0.3976, 0.5034, 0.3976, 0.5034, 0.2399, 0.5687, 0.2399, 0.5687, 0.2492, 0.5827, 0.2492, 0.5827, 0.4009, 0.5367, 0.4009, 0.5367, 0.4009, 0.5199, 0.4009, 0.5199, 0.2335, 0.5532, 0.2335, 0.5532, 0.2399, 0.5687, 0.2399, 0.5687, 0.3976, 0.5532, 0.3976, 0.5532, 0.4009, 0.5367, 0.4009, 0.5367, 0.2302, 0.5367, 0.2302, 0.5367, 0.2335, 0.5532, 0.2335, 0.5532, 0.3911, 0.5687, 0.3911, 0.5687, 0.3976, 0.5532, 0.3976, 0.5532])
me_circle_001.use_remesh_preserve_volume = False
me_circle_001.use_remesh_preserve_attributes = False
me_circle_001.use_mirror_vertex_groups = False
me_circle_001.update()

# ---- objects
ob_circle_012 = bpy.data.objects.new('Circle.012', me_circle_014)
ob_circle_011 = bpy.data.objects.new('Circle.011', me_circle_013)
ob_circle_010 = bpy.data.objects.new('Circle.010', me_circle_012)
ob_circle_009 = bpy.data.objects.new('Circle.009', me_circle_011)
ob_circle_008 = bpy.data.objects.new('Circle.008', me_circle_010)
ob_circle_007 = bpy.data.objects.new('Circle.007', me_circle_009)
ob_circle_006 = bpy.data.objects.new('Circle.006', me_circle_008)
ob_circle_005 = bpy.data.objects.new('Circle.005', me_circle_007)
ob_circle_004 = bpy.data.objects.new('Circle.004', me_circle_006)
ob_circle_003 = bpy.data.objects.new('Circle.003', me_circle_005)
ob_circle_002 = bpy.data.objects.new('Circle.002', me_circle_004)
ob_circle_001 = bpy.data.objects.new('Circle.001', me_circle_003)
ob_circle_000 = bpy.data.objects.new('Circle.000', me_circle_001)

# ---- transforms, parenting, visibility, modifiers, constraints
ob_circle_012.location = (0.0, 0.0, 0.0)
ob_circle_012.lineart.crease_threshold = 0.0
ob_circle_011.location = (0.0, 0.0, 0.0)
ob_circle_011.lineart.crease_threshold = 0.0
ob_circle_010.location = (0.0, 0.0, 0.0)
ob_circle_010.lineart.crease_threshold = 0.0
ob_circle_009.location = (0.0, 0.0, 0.0)
ob_circle_009.lineart.crease_threshold = 0.0
ob_circle_008.location = (0.0, 0.0, 0.0)
ob_circle_008.lineart.crease_threshold = 0.0
ob_circle_007.location = (0.0, 0.0, 0.0)
ob_circle_007.lineart.crease_threshold = 0.0
ob_circle_006.location = (0.0, 0.0, 0.0)
ob_circle_006.lineart.crease_threshold = 0.0
ob_circle_005.location = (0.0, 0.0, 0.0)
ob_circle_005.lineart.crease_threshold = 0.0
ob_circle_004.location = (0.0, 0.0, 0.0)
ob_circle_004.lineart.crease_threshold = 0.0
ob_circle_003.location = (0.0, 0.0, 0.0)
ob_circle_003.lineart.crease_threshold = 0.0
ob_circle_002.location = (0.0, 0.0, 0.0)
ob_circle_002.lineart.crease_threshold = 0.0
ob_circle_001.location = (0.0, 0.0, 0.0)
ob_circle_001.lineart.crease_threshold = 0.0
ob_circle_000.location = (0.0, 0.0, 0.0)
ob_circle_000.lineart.crease_threshold = 0.0

# ---- collection membership
col_collection_1.objects.link(ob_circle_012)
col_collection_1.objects.link(ob_circle_011)
col_collection_1.objects.link(ob_circle_010)
col_collection_1.objects.link(ob_circle_009)
col_collection_1.objects.link(ob_circle_008)
col_collection_1.objects.link(ob_circle_007)
col_collection_1.objects.link(ob_circle_006)
col_collection_1.objects.link(ob_circle_005)
col_collection_1.objects.link(ob_circle_004)
col_collection_1.objects.link(ob_circle_003)
col_collection_1.objects.link(ob_circle_002)
col_collection_1.objects.link(ob_circle_001)
col_collection_1.objects.link(ob_circle_000)

# ---- scene / render settings (as saved in the file)
scene.frame_start = 1; scene.frame_end = 250; scene.frame_set(1)
scene.render.engine = 'BLENDER_EEVEE_NEXT'
scene.render.resolution_percentage = 50
scene.render.dither_intensity = 0.0
scene.cycles.use_denoising = False
scene.cycles.samples = 10
scene.cycles.sampling_pattern = 'TABULATED_SOBOL'
scene.cycles.light_sampling_threshold = 0.0
scene.cycles.use_adaptive_sampling = False
scene.cycles.use_light_tree = False
scene.cycles.blur_glossy = 0.0
scene.cycles.pixel_filter_type = 'GAUSSIAN'
scene.cycles.sample_clamp_indirect = 0.0
scene.view_settings.view_transform = 'Standard'
bpy.context.view_layer.update()

# ---- added for rendering (the .blend has no active camera and no usable light): camera, sun
cam_auto = bpy.data.cameras.new('AutoCamera')
cam_auto.lens = 50.0
cam_auto.sensor_width = 36.0
cam_auto.clip_end = 1000.0
ob_auto_camera = bpy.data.objects.new('AutoCamera', cam_auto)
scene.collection.objects.link(ob_auto_camera)
ob_auto_camera.location = (36.5184, -43.8221, 29.3754)
ob_auto_camera.rotation_euler = (1.09748, -7.21219e-08, 0.694738)
scene.camera = ob_auto_camera
light_auto_sun = bpy.data.lights.new('AutoSun', 'SUN')
light_auto_sun.energy = 3.0
light_auto_sun.angle = 0.0523599
ob_auto_sun = bpy.data.objects.new('AutoSun', light_auto_sun)
scene.collection.objects.link(ob_auto_sun)
ob_auto_sun.rotation_euler = (0.872665, 0.174533, 0.523599)
bpy.context.view_layer.update()
